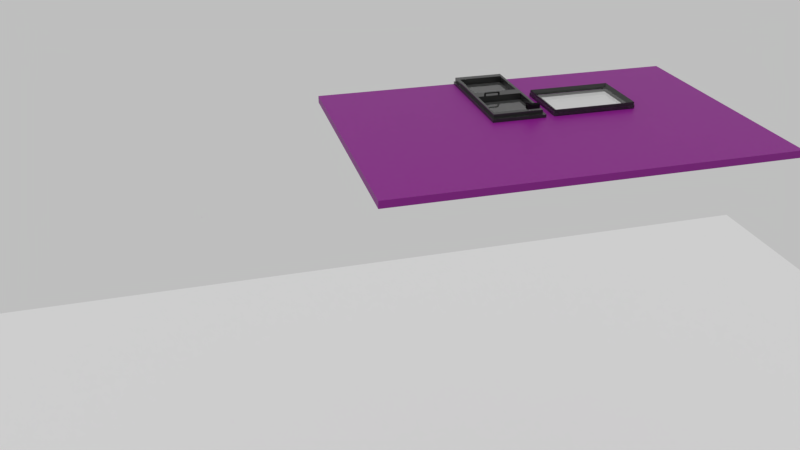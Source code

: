 # Source: vetrata_e_porta.blend  (saved by Blender 2.79.0; exported with 4.5.12 LTS)
import bpy
from mathutils import Matrix  # noqa: F401  (used for matrix-valued properties, if any)

bpy.ops.wm.read_factory_settings(use_empty=True)
scene = bpy.context.scene
scene.name = 'Scene'

# ---- collections
col_collection_1 = bpy.data.collections.new('Collection 1'); scene.collection.children.link(col_collection_1)
col_collection_2 = bpy.data.collections.new('Collection 2'); scene.collection.children.link(col_collection_2)
col_collection_2.hide_render = True
col_collection_2.hide_viewport = True
col_collection_3 = bpy.data.collections.new('Collection 3'); scene.collection.children.link(col_collection_3)
col_collection_3.hide_render = True
col_collection_3.hide_viewport = True

# ---- images (referenced by path relative to the original .blend; pixels are not part of the script)
import os
ASSET_DIR = os.environ.get("B2B_ASSET_DIR", "")  # directory of the original .blend (textures are referenced by path, not embedded)
HERE = os.path.dirname(os.path.abspath(__file__))  # packed textures are extracted next to this script under _unpacked/

def load_image(name, relpath, width, height, colorspace="sRGB"):
    """Load a texture the original file referenced (path relative to the .blend, or extracted next to this script)."""
    p = next((c for c in (os.path.join(HERE, relpath), os.path.join(ASSET_DIR, relpath)) if relpath and os.path.exists(c)), "")
    if p:
        img = bpy.data.images.load(p, check_existing=True)
        img.name = name
    else:  # same state as the original file: an image datablock whose file is absent (Cycles renders it pink)
        img = bpy.data.images.new(name, width, height)
        img.source = "FILE"
        img.filepath = "//" + (relpath or name)
    img.colorspace_settings.name = colorspace
    return img
img_bianco_marmorat_diffuce_jpg = load_image('bianco marmorat_diffuce.jpg', '', 1024, 1024, 'Non-Color')
img_muratura_e_pavimento = load_image('Muratura e pavimento', '', 1024, 1024, 'sRGB')

# ---- materials (node trees are filled in below, after node groups)
mat_material_006 = bpy.data.materials.new('Material.006')
mat_material_006.alpha_threshold = 0.0
mat_material_006.roughness = 0.5
mat_material_003 = bpy.data.materials.new('Material.003')
mat_material_003.alpha_threshold = 0.0
mat_material_003.roughness = 0.5
mat_muri = bpy.data.materials.new('Muri')
mat_muri.alpha_threshold = 0.0
mat_muri.roughness = 0.5
mat_material_001 = bpy.data.materials.new('Material.001')
mat_material_001.alpha_threshold = 0.0
mat_material_001.roughness = 0.5
mat_material = bpy.data.materials.new('Material')
mat_material.alpha_threshold = 0.0
mat_material.roughness = 0.5
mat_material.line_color = (0.0, 0.0, 0.0, 1.0)
mat_material_005 = bpy.data.materials.new('Material.005')
mat_material_005.alpha_threshold = 0.0
mat_material_005.roughness = 0.5
mat_material_002 = bpy.data.materials.new('Material.002')
mat_material_002.alpha_threshold = 0.0
mat_material_002.roughness = 0.5

# ---- node groups
ng_caustics = bpy.data.node_groups.new('Caustics', 'ShaderNodeTree')
_s = ng_caustics.interface.new_socket(name='Color', in_out='OUTPUT', socket_type='NodeSocketColor')
_s.default_value = (0.0, 0.0, 0.0, 0.0)
_s = ng_caustics.interface.new_socket(name='Color', in_out='INPUT', socket_type='NodeSocketColor')
_s.default_value = (0.5, 0.5, 0.5, 1.0)
_s = ng_caustics.interface.new_socket(name='Intensity', in_out='INPUT', socket_type='NodeSocketFloat')
_s.default_value = 3.0
_s.min_value = 0.0
_s.max_value = 1e+04
_N = ng_caustics.nodes; _L = ng_caustics.links
n0 = _N.new('NodeGroupInput'); n0.name = 'Group Input'; n0.location = (-663, 0)
n1 = _N.new('ShaderNodeNewGeometry'); n1.name = 'Geometry'; n1.location = (-477, -209)
n2 = _N.new('NodeGroupOutput'); n2.name = 'Group Output'; n2.location = (686, -120)
n3 = _N.new('ShaderNodeMix'); n3.name = 'Mix'; n3.location = (220, -176)
n3.data_type = 'RGBA'
n3.blend_type = 'MULTIPLY'
n3.inputs[0].default_value = 1.0
n4 = _N.new('ShaderNodeMix'); n4.name = 'Mix.003'; n4.location = (448, -123)
n4.data_type = 'RGBA'
n4.blend_type = 'MULTIPLY'
n5 = _N.new('ShaderNodeVectorMath'); n5.name = 'Vector Math'; n5.location = (-291, -298)
n5.hide = True
n5.operation = 'DOT_PRODUCT'
n6 = _N.new('ShaderNodeValToRGB'); n6.name = 'ColorRamp.001'; n6.location = (-114, -207)
while len(n6.color_ramp.elements) > 1: n6.color_ramp.elements.remove(n6.color_ramp.elements[-1])
n6.color_ramp.elements[0].position = 0.5; n6.color_ramp.elements[0].color = (0.0, 0.0, 0.0, 1.0)
_e = n6.color_ramp.elements.new(0.7); _e.color = (0.25, 0.25, 0.25, 1.0)
_e = n6.color_ramp.elements.new(0.88); _e.color = (0.0, 0.0, 0.0, 1.0)
_e = n6.color_ramp.elements.new(1.0); _e.color = (1.0, 1.0, 1.0, 1.0)
_L.new(n0.outputs[0], n4.inputs[7])
_L.new(n1.outputs[1], n5.inputs[0])
_L.new(n1.outputs[4], n5.inputs[1])
_L.new(n5.outputs[1], n6.inputs[0])
_L.new(n3.outputs[2], n4.inputs[6])
_L.new(n0.outputs[1], n3.inputs[7])
_L.new(n4.outputs[2], n2.inputs[0])
_L.new(n6.outputs[0], n3.inputs[6])
n2.is_active_output = True
ng_transparent = bpy.data.node_groups.new('Transparent', 'ShaderNodeTree')
_s = ng_transparent.interface.new_socket(name='Shader', in_out='OUTPUT', socket_type='NodeSocketShader')
_s = ng_transparent.interface.new_socket(name='Color', in_out='INPUT', socket_type='NodeSocketColor')
_s.default_value = (1.0, 1.0, 1.0, 1.0)
_s = ng_transparent.interface.new_socket(name='IOR', in_out='INPUT', socket_type='NodeSocketFloat')
_s.default_value = 1.517
_s.min_value = 0.0
_s.max_value = 1000.0
_s = ng_transparent.interface.new_socket(name='Rough', in_out='INPUT', socket_type='NodeSocketFloat')
_s.subtype = 'FACTOR'
_s.min_value = 0.0
_s.max_value = 1.0
_s = ng_transparent.interface.new_socket(name='Caustics', in_out='INPUT', socket_type='NodeSocketFloat')
_s.default_value = 4.0
_s.min_value = 0.0
_s.max_value = 1e+04
_s = ng_transparent.interface.new_socket(name='Normal', in_out='INPUT', socket_type='NodeSocketVector')
_s.min_value = -1.0
_s.max_value = 1.0
_s.hide_value = True
_N = ng_transparent.nodes; _L = ng_transparent.links
n0 = _N.new('ShaderNodeMixShader'); n0.name = 'Mix Shader.002'; n0.location = (1430, -838)
n0.hide = True
n1 = _N.new('ShaderNodeBsdfTransparent'); n1.name = 'Transparent BSDF.001'; n1.location = (1240, -894)
n2 = _N.new('NodeGroupOutput'); n2.name = 'Group Output'; n2.location = (1618, -843)
n2.width = 80
n3 = _N.new('NodeGroupInput'); n3.name = 'Group Input'; n3.location = (666, -799)
n4 = _N.new('ShaderNodeLightPath'); n4.name = 'Light Path'; n4.location = (1053, -365)
n5 = _N.new('ShaderNodeMath'); n5.name = 'Math'; n5.location = (883, -839)
n5.hide = True
n5.operation = 'POWER'
n5.inputs[1].default_value = 2.0
n6 = _N.new('ShaderNodeGroup'); n6.name = 'Group.001'; n6.location = (1050, -937)
n6.node_tree = ng_caustics
n7 = _N.new('ShaderNodeBsdfGlass'); n7.name = 'Glass BSDF'; n7.location = (1051, -701)
n8 = _N.new('ShaderNodeMath'); n8.name = 'Math.001'; n8.location = (967, -770)
n8.operation = 'POWER'
n9 = _N.new('ShaderNodeMath'); n9.name = 'Math.002'; n9.location = (0, 0)
n9.operation = 'POWER'
_L.new(n0.outputs[0], n2.inputs[0])
_L.new(n1.outputs[0], n0.inputs[2])
_L.new(n3.outputs[0], n6.inputs[0])
_L.new(n6.outputs[0], n1.inputs[0])
_L.new(n4.outputs[1], n0.inputs[0])
_L.new(n3.outputs[3], n6.inputs[1])
_L.new(n3.outputs[2], n5.inputs[0])
_L.new(n7.outputs[0], n0.inputs[1])
_L.new(n3.outputs[0], n7.inputs[0])
_L.new(n3.outputs[1], n7.inputs[2])
_L.new(n3.outputs[4], n7.inputs[3])
_L.new(n5.outputs[0], n8.inputs[0])
_L.new(n8.outputs[0], n9.inputs[0])
_L.new(n9.outputs[0], n7.inputs[1])
n2.is_active_output = True

# ---- material node trees
mat_material_006.use_nodes = True; mat_material_006.node_tree.nodes.clear()
_N = mat_material_006.node_tree.nodes; _L = mat_material_006.node_tree.links
n0 = _N.new('ShaderNodeOutputMaterial'); n0.name = 'Material Output'; n0.location = (300, 300)
n1 = _N.new('ShaderNodeBsdfDiffuse'); n1.name = 'Diffuse BSDF'; n1.location = (10, 300)
_L.new(n1.outputs[0], n0.inputs[0])
n0.is_active_output = True
mat_material_003.use_nodes = True; mat_material_003.node_tree.nodes.clear()
_N = mat_material_003.node_tree.nodes; _L = mat_material_003.node_tree.links
n0 = _N.new('ShaderNodeOutputMaterial'); n0.name = 'Material Output'; n0.location = (460, 300)
n1 = _N.new('ShaderNodeBsdfDiffuse'); n1.name = 'Diffuse BSDF'; n1.location = (10, 300)
n1.inputs[0].default_value = (0.0, 0.0, 0.0, 1.0)
n2 = _N.new('ShaderNodeMixShader'); n2.name = 'Mix Shader'; n2.location = (240, 293)
n2.inputs[0].default_value = 0.7364
n3 = _N.new('ShaderNodeBsdfAnisotropic'); n3.name = 'Glossy BSDF'; n3.location = (-13, 142)
n3.distribution = 'GGX'
n3.inputs[0].default_value = (0.0286, 0.0286, 0.0286, 1.0)
n3.inputs[1].default_value = 0.4472
_L.new(n1.outputs[0], n2.inputs[1])
_L.new(n2.outputs[0], n0.inputs[0])
_L.new(n3.outputs[0], n2.inputs[2])
n0.is_active_output = True
mat_muri.use_nodes = True; mat_muri.node_tree.nodes.clear()
_N = mat_muri.node_tree.nodes; _L = mat_muri.node_tree.links
n0 = _N.new('ShaderNodeOutputMaterial'); n0.name = 'Material Output'; n0.location = (835, 276)
n1 = _N.new('ShaderNodeUVMap'); n1.name = 'UV Map'; n1.location = (-659, 323)
n1.uv_map = 'UVMap'
n2 = _N.new('ShaderNodeMapping'); n2.name = 'Mapping'; n2.location = (-429, 67)
n2.inputs[3].default_value = (9.0, 9.0, 9.0)
n3 = _N.new('ShaderNodeTexImage'); n3.name = 'Image Texture.001'; n3.location = (-29, -78)
n3.width = 140
n3.image = img_bianco_marmorat_diffuce_jpg
n4 = _N.new('ShaderNodeTexImage'); n4.name = 'Image Texture.002'; n4.location = (-60, 221)
n4.width = 140
n4.image = img_bianco_marmorat_diffuce_jpg
n5 = _N.new('ShaderNodeBsdfPrincipled'); n5.name = 'Principled BSDF'; n5.location = (651, 466)
n5.distribution = 'GGX'
n5.subsurface_method = 'BURLEY'
n5.inputs[3].default_value = 1.45
n6 = _N.new('ShaderNodeTexImage'); n6.name = 'Image Texture'; n6.location = (-243, 511)
n6.width = 239
n6.image = img_muratura_e_pavimento
n7 = _N.new('ShaderNodeValToRGB'); n7.name = 'ColorRamp'; n7.location = (149, 312)
n7.width = 229
while len(n7.color_ramp.elements) > 1: n7.color_ramp.elements.remove(n7.color_ramp.elements[-1])
n7.color_ramp.elements[0].position = 0.6263; n7.color_ramp.elements[0].color = (0.0, 0.0, 0.0, 1.0)
_e = n7.color_ramp.elements.new(0.8702); _e.color = (1.0, 1.0, 1.0, 1.0)
n8 = _N.new('ShaderNodeMix'); n8.name = 'Mix'; n8.location = (411, 495)
n8.data_type = 'RGBA'
n8.blend_type = 'MULTIPLY'
n8.inputs[0].default_value = 0.7364
n9 = _N.new('ShaderNodeBump'); n9.name = 'Bump'; n9.location = (208, -120)
n9.inputs[0].default_value = 0.2545
n9.inputs[1].default_value = 0.03
n9.inputs[2].default_value = 1.0
_L.new(n1.outputs[0], n6.inputs[0])
_L.new(n5.outputs[0], n0.inputs[0])
_L.new(n3.outputs[0], n9.inputs[3])
_L.new(n1.outputs[0], n2.inputs[0])
_L.new(n2.outputs[0], n3.inputs[0])
_L.new(n2.outputs[0], n4.inputs[0])
_L.new(n4.outputs[0], n7.inputs[0])
_L.new(n7.outputs[0], n8.inputs[7])
_L.new(n6.outputs[0], n8.inputs[6])
_L.new(n8.outputs[2], n5.inputs[0])
_L.new(n9.outputs[0], n5.inputs[5])
n0.is_active_output = True
mat_material_001.use_nodes = True; mat_material_001.node_tree.nodes.clear()
_N = mat_material_001.node_tree.nodes; _L = mat_material_001.node_tree.links
n0 = _N.new('ShaderNodeBsdfGlass'); n0.name = 'Glass BSDF'; n0.location = (10, 300)
n0.distribution = 'BECKMANN'
n0.inputs[0].default_value = (0.8, 0.8, 0.8, 1.0)
n0.inputs[2].default_value = 1.45
n1 = _N.new('ShaderNodeOutputMaterial'); n1.name = 'Material Output'; n1.location = (457, 315)
n2 = _N.new('ShaderNodeGroup'); n2.name = 'Group'; n2.location = (256, 256)
n2.node_tree = ng_transparent
n2.inputs[0].default_value = (1.0, 1.0, 1.0, 1.0)
n2.inputs[1].default_value = 1.517
n2.inputs[2].default_value = 0.0
n2.inputs[3].default_value = 4.0
n2.inputs[4].default_value = (0.0, 0.0, 0.0)
_L.new(n2.outputs[0], n1.inputs[0])
n1.is_active_output = True
mat_material.use_nodes = True; mat_material.node_tree.nodes.clear()
_N = mat_material.node_tree.nodes; _L = mat_material.node_tree.links
n0 = _N.new('ShaderNodeOutputMaterial'); n0.name = 'Material Output'; n0.location = (460, 300)
n1 = _N.new('ShaderNodeBsdfAnisotropic'); n1.name = 'Glossy BSDF'; n1.location = (10, 300)
n1.distribution = 'GGX'
n1.inputs[0].default_value = (0.2341, 0.2065, 0.2377, 1.0)
n1.inputs[1].default_value = 0.0
n2 = _N.new('ShaderNodeBsdfDiffuse'); n2.name = 'Diffuse BSDF'; n2.location = (6, 132)
n2.inputs[0].default_value = (0.6037, 0.5062, 0.61, 1.0)
n3 = _N.new('ShaderNodeMixShader'); n3.name = 'Mix Shader'; n3.location = (241, 351)
n3.inputs[0].default_value = 0.2273
n4 = _N.new('ShaderNodeBsdfPrincipled'); n4.name = 'Acrylic Paint Black'; n4.location = (225, 183)
n4.width = 150
n4.subsurface_method = 'BURLEY'
n4.inputs[0].default_value = (0.05, 0.05, 0.05, 1.0)
n4.inputs[1].default_value = 0.4333
n4.inputs[2].default_value = 0.2333
n4.inputs[3].default_value = 1.45
n4.inputs[9].default_value = (1.0, 1.0, 1.0)
n4.inputs[13].default_value = 0.488
n4.inputs[14].default_value = (0.9507, 0.9507, 0.9507, 1.0)
_L.new(n1.outputs[0], n3.inputs[1])
_L.new(n2.outputs[0], n3.inputs[2])
_L.new(n4.outputs[0], n0.inputs[0])
n0.is_active_output = True
mat_material_005.use_nodes = True; mat_material_005.node_tree.nodes.clear()
_N = mat_material_005.node_tree.nodes; _L = mat_material_005.node_tree.links
n0 = _N.new('ShaderNodeBsdfAnisotropic'); n0.name = 'Glossy BSDF'; n0.location = (-177, -32)
n0.distribution = 'GGX'
n0.inputs[0].default_value = (0.4685, 0.4685, 0.4685, 1.0)
n0.inputs[1].default_value = 0.4472
n1 = _N.new('ShaderNodeOutputMaterial'); n1.name = 'Material Output'; n1.location = (200, 0)
n2 = _N.new('ShaderNodeBsdfDiffuse'); n2.name = 'Diffuse BSDF'; n2.location = (-196, 169)
n2.inputs[0].default_value = (0.2709, 0.2709, 0.2709, 1.0)
n3 = _N.new('ShaderNodeMixShader'); n3.name = 'Mix Shader'; n3.location = (31, 43)
n3.inputs[0].default_value = 0.7
_L.new(n3.outputs[0], n1.inputs[0])
_L.new(n2.outputs[0], n3.inputs[1])
_L.new(n0.outputs[0], n3.inputs[2])
n1.is_active_output = True
mat_material_002.use_nodes = True; mat_material_002.node_tree.nodes.clear()
_N = mat_material_002.node_tree.nodes; _L = mat_material_002.node_tree.links
n0 = _N.new('ShaderNodeOutputMaterial'); n0.name = 'Material Output'; n0.location = (460, 300)
n1 = _N.new('ShaderNodeBsdfDiffuse'); n1.name = 'Diffuse BSDF'; n1.location = (10, 300)
n1.inputs[0].default_value = (0.0286, 0.0286, 0.0286, 1.0)
n2 = _N.new('ShaderNodeMixShader'); n2.name = 'Mix Shader'; n2.location = (240, 329)
n2.inputs[0].default_value = 0.9545
n3 = _N.new('ShaderNodeBsdfAnisotropic'); n3.name = 'Glossy BSDF'; n3.location = (50, 180)
n3.distribution = 'GGX'
n3.inputs[0].default_value = (0.02409, 0.02409, 0.02409, 1.0)
n3.inputs[1].default_value = 0.3291
_L.new(n1.outputs[0], n2.inputs[1])
_L.new(n2.outputs[0], n0.inputs[0])
_L.new(n3.outputs[0], n2.inputs[2])
n0.is_active_output = True

# ---- world
world_world = bpy.data.worlds.new('World'); scene.world = world_world
world_world.use_nodes = True; world_world.node_tree.nodes.clear()
_N = world_world.node_tree.nodes; _L = world_world.node_tree.links
n0 = _N.new('ShaderNodeOutputWorld'); n0.name = 'World Output'; n0.location = (300, 300)
n1 = _N.new('ShaderNodeBackground'); n1.name = 'Background'; n1.location = (10, 300)
n1.inputs[0].default_value = (0.5173, 0.5173, 0.5173, 1.0)
_L.new(n1.outputs[0], n0.inputs[0])
n0.is_active_output = True
world_world.color = (0.05088, 0.05088, 0.05088)
world_world.use_sun_shadow = False
world_world.sun_shadow_jitter_overblur = 0.0
world_world.cycles.sampling_method = 'MANUAL'

# ---- cameras
cam_camera = bpy.data.cameras.new('Camera')
cam_camera.clip_end = 100.0
cam_camera.lens = 35.0
cam_camera.sensor_width = 32.0
cam_camera.sensor_height = 18.0
cam_camera.ortho_scale = 7.314
cam_camera.dof.focus_distance = 0.0

# ---- lights
light_sun = bpy.data.lights.new('Sun', 'SUN')
light_sun.transmission_factor = 0.0
light_sun.angle = 0.1993
light_sun.energy = 0.8
light_sun.shadow_buffer_clip_start = 0.5
light_sun.shadow_soft_size = 0.1
light_sun.shadow_cascade_max_distance = 1000.0

# ---- meshes
me_plane_001 = bpy.data.meshes.new('Plane.001')
me_plane_001.from_pydata([(-1.0, -1.0, 0.0), (1.0, -1.0, 0.0), (-1.0, 1.0, 0.0), (1.0, 1.0, 0.0)], [], [(0, 1, 3, 2)])
me_plane_001.materials.append(mat_material_006)
me_plane_001.use_remesh_preserve_volume = False
me_plane_001.use_remesh_preserve_attributes = False
me_plane_001.use_mirror_vertex_groups = False
me_plane_001.update()
me_cube_006 = bpy.data.meshes.new('Cube.006')
me_cube_006.from_pydata([(-0.4456, -0.4456, -0.2241), (-0.4456, -0.4456, 0.667), (-0.4456, 0.4456, -0.2241), (-0.4456, 0.4456, 0.667), (0.4456, -0.4456, -0.2241), (0.4456, -0.4456, 0.667), (0.4456, 0.4456, -0.2241), (0.4456, 0.4456, 0.667), (-0.4456, -0.4456, -0.2241), (-0.4456, 0.4456, -0.2241), (0.4456, 0.4456, -0.2241), (0.4456, -0.4456, -0.2241), (-0.4456, -0.4456, 1.479), (-0.4456, 0.4456, 1.479), (0.4456, 0.4456, 1.479), (0.4456, -0.4456, 1.479), (-0.4456, -0.4456, 2.256), (-0.4456, 0.1305, 2.256), (0.4456, 0.1305, 2.256), (0.4456, -0.4456, 2.256), (0.4456, -8.119, 1.479), (-0.4456, -8.119, 1.479), (0.4456, -8.119, 2.256), (-0.4456, -8.119, 2.256), (0.4456, -8.983, 1.479), (-0.4456, -8.983, 1.479), (0.4456, -8.668, 2.256), (-0.4456, -8.668, 2.256), (0.4456, -8.119, -0.3522), (-0.4456, -8.119, -0.3522), (0.4456, -8.983, -0.3522), (-0.4456, -8.983, -0.3522), (0.4456, -8.119, 1.479), (-0.4456, -8.119, 1.479), (0.4456, -8.119, 2.256), (-0.4456, -8.119, 2.256), (-0.4456, -0.4456, 1.479), (-0.4456, -0.4456, 2.256), (0.4456, -0.4456, 1.479), (0.4456, -0.4456, 2.256), (-0.4456, -8.983, -0.3522), (0.4456, -8.983, -0.3522), (0.4456, -8.119, -0.3522), (-0.4456, -8.119, -0.3522), (0.4456, -0.4456, 1.479), (-0.4456, -0.4456, 1.479), (-0.4456, 0.4456, 1.479), (0.4456, 0.4456, 1.479), (0.4456, -8.119, 1.479), (-0.4456, -8.119, 1.479), (0.4456, -8.983, 1.479), (-0.4456, -8.983, 1.479), (-0.4456, -8.119, 1.479), (0.4456, -8.119, 1.479), (0.4456, -0.4456, 1.479), (-0.4456, -0.4456, 1.479), (-0.4456, -8.119, 1.479), (-0.4456, -7.863, 2.256), (0.4456, -7.863, 2.256), (0.4456, -8.119, 1.479), (-0.4456, -8.119, -0.3522), (0.4456, -8.119, -0.3522), (-0.4456, -8.119, -0.3522), (0.4456, -8.119, -0.3522), (0.4456, -8.119, 1.479), (-0.4456, -8.119, 1.479), (-0.4456, -0.4456, -0.2241), (-0.4456, -0.4456, 0.667), (0.4456, -0.4456, -0.2241), (0.4456, -0.4456, 0.667), (0.4456, -0.4456, -0.2241), (-0.4456, -0.4456, -0.2241), (-0.4456, -0.4456, 1.479), (0.4456, -0.4456, 1.479), (-0.4456, -0.7011, 2.256), (0.4456, -0.7011, 2.256), (-0.4456, -0.4456, 1.479), (0.4456, -0.4456, 1.479), (0.0, 0.4456, -0.2241), (0.0, 0.4456, 0.667), (0.0, -0.4456, -0.2241), (0.0, -0.4456, 0.667), (0.0, -0.4456, -0.2241), (0.0, 0.4456, -0.2241), (0.0, 0.4456, 1.479), (0.0, -0.4456, 1.479), (0.0, 0.1305, 2.256), (0.0, -0.4456, 2.256), (0.0, -8.119, 1.479), (0.0, -8.119, 2.256), (0.0, -8.983, 1.479), (0.0, -8.668, 2.256), (0.0, -8.119, -0.3522), (0.0, -8.983, -0.3522), (0.0, -8.119, 2.256), (0.0, -8.119, 1.479), (0.0, -0.4456, 1.479), (0.0, -0.4456, 2.256), (0.0, -8.119, -0.3522), (0.0, -8.983, -0.3522), (0.0, -8.983, 1.479), (0.0, 0.4456, 1.479), (0.0, -8.119, -0.3522), (0.0, -7.863, 2.256), (0.0, -0.7011, 2.256), (0.0, -0.4456, -0.2241)], [], [(71, 67, 3, 9), (83, 79, 7, 10), (70, 69, 5, 11), (82, 81, 1, 8), (105, 68, 4, 80), (69, 7, 14, 73), (80, 82, 8, 0), (68, 70, 11, 4), (78, 83, 10, 6), (66, 71, 9, 2), (95, 32, 20, 88), (67, 1, 12, 72), (81, 5, 15, 85), (79, 3, 13, 84), (104, 74, 16, 87), (101, 46, 17, 86), (77, 47, 18, 75), (76, 45, 16, 74), (65, 56, 25, 51), (53, 34, 22, 48), (52, 33, 21, 49), (94, 35, 23, 89), (100, 50, 26, 91), (103, 57, 27, 91), (64, 58, 26, 50), (99, 40, 31, 93), (102, 61, 30, 93), (63, 41, 30, 61), (98, 42, 28, 92), (62, 43, 29, 60), (97, 37, 35, 94), (55, 36, 33, 52), (54, 39, 34, 53), (96, 38, 32, 95), (85, 15, 38, 96), (44, 19, 39, 54), (45, 12, 36, 55), (87, 16, 37, 97), (56, 21, 43, 62), (88, 20, 42, 98), (59, 24, 41, 63), (90, 25, 40, 99), (16, 45, 55, 37), (15, 44, 54, 38), (38, 54, 53, 32), (37, 55, 52, 35), (59, 64, 50, 24), (90, 24, 50, 100), (35, 52, 49, 23), (32, 53, 48, 20), (57, 65, 51, 27), (72, 12, 45, 76), (73, 14, 47, 77), (84, 13, 46, 101), (23, 49, 65, 57), (20, 48, 64, 59), (20, 59, 63, 42), (25, 56, 62, 40), (40, 62, 60, 31), (42, 63, 61, 28), (92, 28, 61, 102), (48, 22, 58, 64), (89, 23, 57, 103), (49, 21, 56, 65), (15, 73, 77, 44), (13, 72, 76, 46), (46, 76, 74, 17), (44, 77, 75, 19), (86, 17, 74, 104), (3, 67, 72, 13), (0, 8, 71, 66), (6, 10, 70, 68), (5, 69, 73, 15), (78, 6, 68, 105), (10, 7, 69, 70), (8, 1, 67, 71), (2, 78, 105, 66), (18, 86, 104, 75), (22, 89, 103, 58), (29, 92, 102, 60), (14, 84, 101, 47), (25, 90, 100, 51), (24, 90, 99, 41), (21, 88, 98, 43), (19, 87, 97, 39), (12, 85, 96, 36), (36, 96, 95, 33), (39, 97, 94, 34), (43, 98, 92, 29), (60, 102, 93, 31), (41, 99, 93, 30), (58, 103, 91, 26), (51, 100, 91, 27), (34, 94, 89, 22), (47, 101, 86, 18), (75, 104, 87, 19), (7, 79, 84, 14), (1, 81, 85, 12), (33, 95, 88, 21), (2, 9, 83, 78), (4, 11, 82, 80), (66, 105, 80, 0), (11, 5, 81, 82), (9, 3, 79, 83)])
me_cube_006.materials.append(mat_material_003)
me_cube_006.use_remesh_preserve_volume = False
me_cube_006.use_remesh_preserve_attributes = False
me_cube_006.use_mirror_vertex_groups = False
me_cube_006.update()
me_cube_004 = bpy.data.meshes.new('Cube.004')
me_cube_004.from_pydata([(-1.0, -1.0, -1.0), (-1.0, -1.0, 1.0), (-1.0, 1.0, -1.0), (-1.0, 1.0, 1.0), (1.0, -1.0, -1.0), (1.0, -1.0, 1.0), (1.0, 1.0, -1.0), (1.0, 1.0, 1.0), (-1.0, 0.5223, -1.0), (-1.0, 0.09132, -1.0), (-1.0, 0.09132, 1.0), (-1.0, 0.5223, 1.0), (1.0, 0.09132, -1.0), (1.0, 0.5223, -1.0), (1.0, 0.5223, 1.0), (1.0, 0.09132, 1.0), (-0.06643, 1.0, -1.0), (-0.06643, 1.0, 1.0), (-0.06643, -1.0, -1.0), (-0.06643, -1.0, 1.0), (-0.06643, 0.5223, 1.0), (-0.06643, 0.09132, 1.0), (-0.06643, 0.5223, -1.0), (-0.06643, 0.09132, -1.0), (-1.0, -0.2427, -1.0), (1.0, -0.2427, 1.0), (-1.0, -0.2427, 1.0), (1.0, -0.2427, -1.0), (-0.06643, -0.2427, 1.0), (-0.06643, -0.2427, -1.0), (-1.0, 0.02844, 1.0), (1.0, 0.02844, -1.0), (-1.0, 0.02844, -1.0), (1.0, 0.02844, 1.0), (-0.06643, 0.02844, 1.0), (-0.06643, 0.02844, -1.0), (-0.5332, 1.0, -1.0), (-0.5332, -1.0, 1.0), (-0.5332, 0.5223, -1.0), (-0.5332, 0.09132, -1.0), (-0.5332, 1.0, 1.0), (-0.5332, -1.0, -1.0), (-0.5332, 0.5223, 1.0), (-0.5332, 0.09132, 1.0), (-0.5332, -0.2427, -1.0), (-0.5332, -0.2427, 1.0), (-0.5332, 0.02844, 1.0), (-0.5332, 0.02844, -1.0)], [], [(8, 11, 3, 2), (16, 17, 7, 6), (27, 25, 5, 4), (41, 37, 1, 0), (29, 27, 4, 18), (45, 26, 1, 37), (40, 3, 11, 42), (42, 11, 10, 43), (16, 6, 13, 22), (22, 13, 12, 23), (6, 7, 14, 13), (13, 14, 15, 12), (32, 30, 10, 9), (9, 10, 11, 8), (36, 16, 22, 38), (14, 20, 21, 15), (7, 17, 20, 14), (25, 28, 19, 5), (44, 29, 18, 41), (4, 5, 19, 18), (36, 40, 17, 16), (33, 34, 28, 25), (0, 1, 26, 24), (35, 31, 27, 29), (31, 33, 25, 27), (12, 15, 33, 31), (23, 12, 31, 35), (43, 10, 30, 46), (15, 21, 34, 33), (39, 23, 35, 47), (24, 26, 30, 32), (9, 39, 47, 32), (21, 43, 46, 34), (2, 3, 40, 36), (24, 44, 41, 0), (2, 36, 38, 8), (8, 38, 39, 9), (17, 40, 42, 20), (28, 45, 37, 19), (18, 19, 37, 41)])
_uv = me_cube_004.uv_layers.new(name='UVMap')
_uv.uv.foreach_set('vector', [0.9379, 0.7974, 0.8977, 0.7974, 0.8977, 0.7878, 0.9379, 0.7878, 0.8977, 0.8494, 0.8575, 0.8494, 0.8575, 0.8279, 0.8977, 0.8279, 0.8977, 0.803, 0.8575, 0.803, 0.8575, 0.7878, 0.8977, 0.7878, 0.9285, 0.8681, 0.9285, 0.8279, 0.9379, 0.8279, 0.9379, 0.8681, 0.9628, 0.8092, 0.9628, 0.7878, 0.978, 0.7878, 0.978, 0.8092, 0.8727, 0.8989, 0.8727, 0.9083, 0.8575, 0.9083, 0.8575, 0.8989, 0.8977, 0.8989, 0.8977, 0.9083, 0.8881, 0.9083, 0.8881, 0.8989, 0.8881, 0.8989, 0.8881, 0.9083, 0.8795, 0.9083, 0.8795, 0.8989, 0.9379, 0.8092, 0.9379, 0.7878, 0.9474, 0.7878, 0.9474, 0.8092, 0.9474, 0.8092, 0.9474, 0.7878, 0.9561, 0.7878, 0.9561, 0.8092, 0.8977, 0.8279, 0.8575, 0.8279, 0.8575, 0.8183, 0.8977, 0.8183, 0.8977, 0.8183, 0.8575, 0.8183, 0.8575, 0.8097, 0.8977, 0.8097, 0.9379, 0.8073, 0.8977, 0.8073, 0.8977, 0.806, 0.9379, 0.806, 0.9379, 0.806, 0.8977, 0.806, 0.8977, 0.7974, 0.9379, 0.7974, 0.9379, 0.8186, 0.9379, 0.8092, 0.9474, 0.8092, 0.9474, 0.8186, 0.8881, 0.8681, 0.8881, 0.8895, 0.8795, 0.8895, 0.8795, 0.8681, 0.8977, 0.8681, 0.8977, 0.8895, 0.8881, 0.8895, 0.8881, 0.8681, 0.8727, 0.8681, 0.8727, 0.8895, 0.8575, 0.8895, 0.8575, 0.8681, 0.9628, 0.8186, 0.9628, 0.8092, 0.978, 0.8092, 0.978, 0.8186, 0.8977, 0.8681, 0.8977, 0.8279, 0.9191, 0.8279, 0.9191, 0.8681, 0.8977, 0.8587, 0.8575, 0.8587, 0.8575, 0.8494, 0.8977, 0.8494, 0.8782, 0.8681, 0.8782, 0.8895, 0.8727, 0.8895, 0.8727, 0.8681, 0.9379, 0.8279, 0.8977, 0.8279, 0.8977, 0.8127, 0.9379, 0.8127, 0.9574, 0.8092, 0.9574, 0.7878, 0.9628, 0.7878, 0.9628, 0.8092, 0.8977, 0.8084, 0.8575, 0.8084, 0.8575, 0.803, 0.8977, 0.803, 0.8977, 0.8097, 0.8575, 0.8097, 0.8575, 0.8084, 0.8977, 0.8084, 0.9561, 0.8092, 0.9561, 0.7878, 0.9574, 0.7878, 0.9574, 0.8092, 0.8795, 0.8989, 0.8795, 0.9083, 0.8782, 0.9083, 0.8782, 0.8989, 0.8795, 0.8681, 0.8795, 0.8895, 0.8782, 0.8895, 0.8782, 0.8681, 0.9561, 0.8186, 0.9561, 0.8092, 0.9574, 0.8092, 0.9574, 0.8186, 0.9379, 0.8127, 0.8977, 0.8127, 0.8977, 0.8073, 0.9379, 0.8073, 0.9561, 0.8279, 0.9561, 0.8186, 0.9574, 0.8186, 0.9574, 0.8279, 0.8795, 0.8895, 0.8795, 0.8989, 0.8782, 0.8989, 0.8782, 0.8895, 0.8977, 0.8681, 0.8575, 0.8681, 0.8575, 0.8587, 0.8977, 0.8587, 0.9628, 0.8279, 0.9628, 0.8186, 0.978, 0.8186, 0.978, 0.8279, 0.9379, 0.8279, 0.9379, 0.8186, 0.9474, 0.8186, 0.9474, 0.8279, 0.9474, 0.8279, 0.9474, 0.8186, 0.9561, 0.8186, 0.9561, 0.8279, 0.8977, 0.8895, 0.8977, 0.8989, 0.8881, 0.8989, 0.8881, 0.8895, 0.8727, 0.8895, 0.8727, 0.8989, 0.8575, 0.8989, 0.8575, 0.8895, 0.9191, 0.8681, 0.9191, 0.8279, 0.9285, 0.8279, 0.9285, 0.8681])
me_cube_004.materials.append(mat_muri)
me_cube_004.use_remesh_preserve_volume = False
me_cube_004.use_remesh_preserve_attributes = False
me_cube_004.use_mirror_vertex_groups = False
me_cube_004.update()
me_cube_012 = bpy.data.meshes.new('Cube.012')
me_cube_012.from_pydata([(-1.0, -1.0, -1.0), (-1.0, -1.0, 1.0), (-1.0, 1.0, -1.0), (-1.0, 1.0, 1.0), (1.0, -1.0, -1.0), (1.0, -1.0, 1.0), (1.0, 1.0, -1.0), (1.0, 1.0, 1.0)], [], [(0, 1, 3, 2), (2, 3, 7, 6), (6, 7, 5, 4), (4, 5, 1, 0), (2, 6, 4, 0), (7, 3, 1, 5)])
me_cube_012.materials.append(mat_material_001)
me_cube_012.use_remesh_preserve_volume = False
me_cube_012.use_remesh_preserve_attributes = False
me_cube_012.use_mirror_vertex_groups = False
me_cube_012.update()
me_cube_003 = bpy.data.meshes.new('Cube.003')
me_cube_003.from_pydata([(-1.0, -1.0, -1.0), (-1.0, -1.0, 1.0), (-1.0, 1.0, -1.0), (-1.0, 1.0, 1.0), (1.0, -1.0, -1.0), (1.0, -1.0, 1.0), (1.0, 1.0, -1.0), (1.0, 1.0, 1.0)], [], [(0, 1, 3, 2), (2, 3, 7, 6), (6, 7, 5, 4), (4, 5, 1, 0), (2, 6, 4, 0), (7, 3, 1, 5)])
me_cube_003.materials.append(mat_material_001)
me_cube_003.use_remesh_preserve_volume = False
me_cube_003.use_remesh_preserve_attributes = False
me_cube_003.use_mirror_vertex_groups = False
me_cube_003.update()
me_cube_002 = bpy.data.meshes.new('Cube.002')
me_cube_002.from_pydata([(-0.8913, -0.8913, -1.0), (-0.8913, -0.8913, 1.0), (-0.8913, 0.8913, -1.0), (-0.8913, 0.8913, 1.0), (0.899, -0.899, -1.0), (0.899, -0.899, 1.0), (0.899, 0.899, -1.0), (0.899, 0.899, 1.0), (0.101, 0.899, -1.0), (0.101, 0.899, 1.0), (0.101, -0.899, -1.0), (0.101, -0.899, 1.0), (-0.1087, 0.8913, 1.0), (1.0, 1.0, 1.0), (1.0, -1.0, -1.0), (1.0, 1.0, -1.0), (1.0, -1.0, 1.0), (-0.1087, -0.8913, -1.0), (-0.1087, 0.8913, -1.0), (-0.1087, -0.8913, 1.0), (-1.0, 1.0, -1.0), (-1.0, -1.0, -1.0), (-1.0, -1.0, 1.0), (-1.0, 1.0, 1.0), (0.0, 1.0, -1.0), (0.0, -1.0, 1.0), (0.0, 1.0, 1.0), (0.0, -1.0, -1.0), (0.07785, -0.8994, -0.6759), (0.07785, -0.8994, -0.2915), (0.07785, 0.9194, -0.6759), (0.07785, 0.9194, -0.2915), (0.9099, -0.8994, -0.6759), (0.9099, -0.8994, -0.2915), (0.9099, 0.9194, -0.6759), (0.9099, 0.9194, -0.2915), (-0.9359, -0.8994, -0.6759), (-0.9139, -0.8994, -0.2915), (-0.9359, 0.9194, -0.6759), (-0.9139, 0.9194, -0.2915), (-0.08183, -0.8994, -0.6759), (-0.08183, -0.8994, -0.2915), (-0.08183, 0.9194, -0.6759), (-0.08183, 0.9194, -0.2915), (-1.022, 1.0, -1.0), (-1.022, -1.0, -1.0), (-1.022, -1.0, 1.0), (-1.022, 1.0, 1.0), (0.0, 1.0, -1.0), (0.0, 1.0, 1.0), (1.0, 1.0, 1.0), (1.0, 1.0, -1.0), (1.0, -1.0, -1.0), (1.0, -1.0, 1.0), (0.0, -1.0, -1.0), (0.0, -1.0, 1.0), (-1.0, 1.078, -0.8641), (-1.0, -1.078, -0.8641), (-1.0, -1.078, 0.6267), (-1.0, 1.078, 0.6267), (0.0, 1.078, -0.8641), (0.0, 1.078, 0.6267), (1.078, 1.078, 0.6267), (1.078, 1.078, -0.8641), (1.078, -1.078, -0.8641), (1.078, -1.078, 0.6267), (0.0, -1.078, -0.8641), (0.0, -1.078, 0.6267), (-1.004, 0.9633, -0.7851), (-1.004, -0.9633, -0.7851), (-1.004, -0.9633, 0.5476), (-1.004, 0.9633, 0.5476), (0.0, 0.9633, -0.7851), (0.0, 0.9633, 0.5476), (0.9633, 0.9633, 0.5476), (0.9633, 0.9633, -0.7851), (0.9633, -0.9633, -0.7851), (0.9633, -0.9633, 0.5476), (0.0, -0.9633, -0.7851), (0.0, -0.9633, 0.5476)], [], [(15, 24, 48, 51), (26, 13, 50, 49), (16, 25, 55, 53), (13, 16, 53, 50), (19, 17, 0, 1), (11, 10, 8, 9), (4, 5, 7, 6), (10, 11, 5, 4), (25, 22, 46, 55), (24, 20, 44, 48), (9, 7, 13, 26), (4, 6, 15, 14), (7, 5, 16, 13), (10, 4, 14, 27), (6, 8, 24, 15), (5, 11, 25, 16), (11, 9, 26, 25), (8, 10, 27, 24), (2, 0, 21, 20), (1, 3, 23, 22), (18, 2, 20, 24), (19, 1, 22, 25), (3, 12, 26, 23), (0, 17, 27, 21), (12, 19, 25, 26), (17, 18, 24, 27), (2, 3, 1, 0), (18, 12, 3, 2), (9, 8, 6, 7), (19, 12, 18, 17), (28, 29, 31, 30), (30, 31, 35, 34), (34, 35, 33, 32), (32, 33, 29, 28), (30, 34, 32, 28), (35, 31, 29, 33), (36, 37, 39, 38), (38, 39, 43, 42), (42, 43, 41, 40), (40, 41, 37, 36), (38, 42, 40, 36), (43, 39, 37, 41), (48, 49, 50, 51), (51, 50, 53, 52), (54, 55, 46, 45), (52, 53, 55, 54), (44, 47, 49, 48), (22, 23, 47, 46), (23, 26, 49, 47), (27, 14, 52, 54), (20, 21, 45, 44), (14, 15, 51, 52), (21, 27, 54, 45), (60, 61, 62, 63), (63, 62, 65, 64), (66, 67, 58, 57), (64, 65, 67, 66), (56, 59, 61, 60), (72, 75, 74, 73), (75, 76, 77, 74), (78, 69, 70, 79), (76, 78, 79, 77), (68, 72, 73, 71), (59, 71, 73, 61), (66, 78, 76, 64), (64, 76, 75, 63), (57, 69, 78, 66), (60, 72, 68, 56), (67, 79, 70, 58), (62, 74, 77, 65), (65, 77, 79, 67), (61, 73, 74, 62), (63, 75, 72, 60)])
me_cube_002.materials.append(mat_material)
me_cube_002.use_remesh_preserve_volume = False
me_cube_002.use_remesh_preserve_attributes = False
me_cube_002.use_mirror_vertex_groups = False
me_cube_002.update()
me_cube_001 = bpy.data.meshes.new('Cube.001')
me_cube_001.from_pydata([(-1.0, -1.0, -1.0), (-1.0, -1.0, 1.0), (-1.0, 1.0, -1.0), (-1.0, 1.0, 1.0), (1.0, -1.0, -1.0), (1.0, -1.0, 1.0), (1.0, 1.0, -1.0), (1.0, 1.0, 1.0)], [], [(0, 1, 3, 2), (2, 3, 7, 6), (6, 7, 5, 4), (4, 5, 1, 0), (2, 6, 4, 0), (7, 3, 1, 5)])
me_cube_001.materials.append(mat_material_001)
me_cube_001.use_remesh_preserve_volume = False
me_cube_001.use_remesh_preserve_attributes = False
me_cube_001.use_mirror_vertex_groups = False
me_cube_001.update()
me_cube = bpy.data.meshes.new('Cube')
me_cube.from_pydata([(0.8656, 0.8656, -0.3758), (0.8656, -0.8656, -0.3758), (-0.8656, -0.8656, -0.3758), (-0.8656, 0.8656, -0.3758), (0.8656, 0.8656, 0.3758), (0.8656, -0.8656, 0.3758), (-0.8656, -0.8656, 0.3758), (-0.8656, 0.8656, 0.3758), (1.0, 1.0, -1.0), (1.0, -1.0, -1.0), (-1.0, 1.0, -1.0), (-1.0, -1.0, -1.0), (1.0, 1.0, 1.0), (1.0, -1.0, 1.0), (-1.0, 1.0, 1.0), (-1.0, -1.0, 1.0)], [], [(8, 12, 13, 9), (9, 13, 15, 11), (11, 15, 14, 10), (12, 8, 10, 14), (1, 0, 8, 9), (0, 3, 10, 8), (2, 1, 9, 11), (3, 2, 11, 10), (4, 5, 13, 12), (7, 4, 12, 14), (5, 6, 15, 13), (6, 7, 14, 15)])
me_cube.materials.append(mat_material)
me_cube.use_remesh_preserve_volume = False
me_cube.use_remesh_preserve_attributes = False
me_cube.use_mirror_vertex_groups = False
me_cube.update()
me_cube_011 = bpy.data.meshes.new('Cube.011')
me_cube_011.from_pydata([(1.0, 1.0, -1.0), (1.0, -1.0, -1.0), (-1.0, -1.0, -1.0), (-1.0, 1.0, -1.0), (1.0, 1.0, 1.0), (1.0, -1.0, 1.0), (-1.0, -1.0, 1.0), (-1.0, 1.0, 1.0)], [], [(0, 1, 2, 3), (4, 7, 6, 5), (0, 4, 5, 1), (1, 5, 6, 2), (2, 6, 7, 3), (4, 0, 3, 7)])
me_cube_011.materials.append(mat_material_003)
me_cube_011.use_remesh_preserve_volume = False
me_cube_011.use_remesh_preserve_attributes = False
me_cube_011.use_mirror_vertex_groups = False
me_cube_011.update()
me_cube_010 = bpy.data.meshes.new('Cube.010')
me_cube_010.from_pydata([(-1.559, -8.036, 1.929), (-1.559, -8.036, 3.003), (-1.428, -9.755, 1.929), (-1.428, -9.755, 3.003), (0.4147, 3.719, 4.836), (0.4147, 3.719, 5.91), (0.5453, 2.0, 4.836), (0.5453, 2.0, 5.91), (-1.265, -8.783, 4.836), (-1.265, -8.783, 5.91), (-1.396, -7.064, 4.836), (-1.396, -7.064, 5.91), (-1.64, -11.02, 1.929), (-1.771, -9.3, 1.929), (-1.771, -9.3, 3.003), (-1.64, -11.02, 3.003), (-1.348, -9.275, 3.709), (-1.478, -7.556, 4.784), (-1.348, -9.275, 4.784), (-1.478, -7.556, 3.709)], [], [(1, 14, 15, 3), (8, 6, 7, 9), (6, 4, 5, 7), (19, 0, 1, 17), (8, 10, 4, 6), (18, 17, 1, 3), (7, 5, 11, 9), (16, 19, 10, 8), (4, 10, 11, 5), (16, 8, 9, 18), (13, 12, 15, 14), (2, 12, 13, 0), (3, 15, 12, 2), (0, 13, 14, 1), (2, 16, 18, 3), (2, 0, 19, 16), (9, 11, 17, 18), (10, 19, 17, 11)])
_k = {(6, 7): 0.83922, (4, 6): 0.83922, (5, 7): 0.83922, (4, 5): 0.83922}
me_cube_010.attributes.new('crease_edge', 'FLOAT', 'EDGE').data.foreach_set('value', [_k.get((min(e.vertices), max(e.vertices)), 0.0) for e in me_cube_010.edges])
me_cube_010.materials.append(mat_material_003)
me_cube_010.use_remesh_preserve_volume = False
me_cube_010.use_remesh_preserve_attributes = False
me_cube_010.use_mirror_vertex_groups = False
me_cube_010.update()
me_cube_009 = bpy.data.meshes.new('Cube.009')
me_cube_009.from_pydata([(-2.155, -2.155, -0.5853), (-1.062, -1.062, 1.0), (-2.155, 2.155, -0.5853), (-1.062, 1.062, 1.0), (2.155, -2.155, -0.5853), (1.062, -1.062, 1.0), (2.155, 2.155, -0.5853), (1.062, 1.062, 1.0), (-2.155, -2.155, 1.054), (-2.155, 2.155, 1.054), (2.155, 2.155, 1.054), (2.155, -2.155, 1.054), (-1.062, -1.062, 4.9), (-1.062, 1.062, 4.9), (1.062, 1.062, 4.9), (1.062, -1.062, 4.9), (-2.155, -2.155, 0.07373), (-2.155, 2.155, 0.07373), (2.155, 2.155, 0.07373), (2.155, -2.155, 0.07373), (-2.155, -2.155, 0.8288), (-2.155, 2.155, 0.8288), (2.155, 2.155, 0.8288), (2.155, -2.155, 0.8288), (1.062, 1.062, 1.0), (1.062, -1.062, 1.0), (-1.062, -1.062, 1.0), (-1.062, 1.062, 1.0), (-2.155, 2.155, -0.5853), (2.155, 2.155, -0.5853), (2.155, -2.155, -0.5853), (-2.155, -2.155, -0.5853)], [], [(20, 8, 9, 21), (21, 9, 10, 22), (22, 10, 11, 23), (23, 11, 8, 20), (2, 6, 4, 0), (25, 24, 14, 15), (1, 3, 9, 8), (3, 7, 10, 9), (7, 5, 11, 10), (5, 1, 8, 11), (14, 13, 12, 15), (27, 26, 12, 13), (26, 25, 15, 12), (24, 27, 13, 14), (30, 19, 16, 31), (29, 18, 19, 30), (28, 17, 18, 29), (31, 16, 17, 28), (19, 23, 20, 16), (18, 22, 23, 19), (17, 21, 22, 18), (16, 20, 21, 17), (7, 3, 27, 24), (1, 5, 25, 26), (3, 1, 26, 27), (5, 7, 24, 25), (0, 31, 28, 2), (2, 28, 29, 6), (6, 29, 30, 4), (4, 30, 31, 0)])
_k = {(12, 13): 0.86275, (13, 14): 0.86275, (14, 15): 0.86275, (12, 15): 0.86275}
me_cube_009.attributes.new('crease_edge', 'FLOAT', 'EDGE').data.foreach_set('value', [_k.get((min(e.vertices), max(e.vertices)), 0.0) for e in me_cube_009.edges])
me_cube_009.materials.append(mat_material_005)
me_cube_009.use_remesh_preserve_volume = False
me_cube_009.use_remesh_preserve_attributes = False
me_cube_009.use_mirror_vertex_groups = False
me_cube_009.update()
me_cube_008 = bpy.data.meshes.new('Cube.008')
me_cube_008.from_pydata([(-1.0, -1.0, -1.0), (-1.0, -1.0, 1.0), (-1.0, 1.0, -1.0), (-1.0, 1.0, 1.0), (1.0, -1.0, -1.0), (1.0, -1.0, 1.0), (1.0, 1.0, -1.0), (1.0, 1.0, 1.0), (-1.0, -1.0, 0.5595), (-1.0, 1.0, 0.5595), (1.0, 1.0, 0.5595), (1.0, -1.0, 0.5595), (-1.0, 1.0, -0.6521), (1.0, 1.0, -0.6521), (1.0, -1.0, -0.6521), (-1.0, -1.0, -0.6521)], [], [(8, 1, 3, 9), (9, 3, 7, 10), (10, 7, 5, 11), (11, 5, 1, 8), (2, 6, 4, 0), (7, 3, 1, 5), (14, 11, 8, 15), (13, 10, 11, 14), (12, 9, 10, 13), (15, 8, 9, 12), (0, 15, 12, 2), (2, 12, 13, 6), (6, 13, 14, 4), (4, 14, 15, 0)])
me_cube_008.materials.append(mat_material_005)
me_cube_008.use_remesh_preserve_volume = False
me_cube_008.use_remesh_preserve_attributes = False
me_cube_008.use_mirror_vertex_groups = False
me_cube_008.update()
me_cylinder_001 = bpy.data.meshes.new('Cylinder.001')
me_cylinder_001.from_pydata([(0.0, 0.6823, -0.6687), (2.762e-09, 0.6021, 0.6168), (0.5909, 0.3412, -0.6687), (0.5214, 0.301, 0.6168), (0.5909, -0.3412, -0.6687), (0.5214, -0.301, 0.6168), (-5.965e-08, -0.6823, -0.6687), (-5.136e-08, -0.6021, 0.6168), (-0.5909, -0.3412, -0.6687), (-0.5214, -0.301, 0.6168), (-0.5909, 0.3412, -0.6687), (-0.5214, 0.301, 0.6168), (0.0, 0.6823, 0.01403), (-5.965e-08, -0.6823, 0.01403), (0.0, 0.8082, -0.6687), (0.6999, 0.4041, -0.6687), (0.6999, 0.4041, -0.09093), (0.6999, -0.4041, -0.6687), (0.6999, -0.4041, -0.09093), (-7.066e-08, -0.8082, -0.6687), (-7.066e-08, -0.8082, -0.09093), (-0.6999, -0.4041, -0.6687), (-0.6999, -0.4041, -0.09093), (-0.6999, 0.4041, -0.6687), (-0.6999, 0.4041, -0.09093), (0.0, 0.8082, -0.09093), (0.0, 0.9843, -0.6687), (0.8524, 0.4922, -0.6687), (0.8524, -0.4922, -0.6645), (-8.605e-08, -0.9843, -0.6645), (-0.8524, -0.4922, -0.6687), (-0.8524, 0.4922, -0.6645), (0.5909, 0.3412, 0.01403), (0.5909, -0.3412, 0.01403), (-0.5909, -0.3412, 0.01403), (-0.5909, 0.3412, 0.01403), (0.5909, 0.3412, 0.6687), (0.0, 0.6823, 0.6687), (0.5909, -0.3412, 0.6687), (-5.965e-08, -0.6823, 0.6687), (-0.5909, -0.3412, 0.6687), (-0.5909, 0.3412, 0.6687)], [], [(12, 37, 36, 32), (32, 36, 38, 33), (33, 38, 39, 13), (13, 39, 40, 34), (3, 1, 11, 9, 7, 5), (34, 40, 41, 35), (35, 41, 37, 12), (0, 2, 4, 6, 8, 10), (2, 0, 14, 15), (8, 6, 19, 21), (33, 13, 20, 18), (10, 8, 21, 23), (0, 10, 23, 14), (13, 34, 22, 20), (20, 22, 30, 29), (15, 14, 26, 27), (25, 16, 27, 26), (14, 23, 31, 26), (22, 24, 31, 30), (21, 19, 29, 30), (6, 4, 17, 19), (35, 12, 25, 24), (4, 2, 15, 17), (32, 33, 18, 16), (34, 35, 24, 22), (12, 32, 16, 25), (19, 17, 28, 29), (23, 21, 30, 31), (18, 20, 29, 28), (24, 25, 26, 31), (17, 15, 27, 28), (16, 18, 28, 27), (1, 3, 36, 37), (3, 5, 38, 36), (5, 7, 39, 38), (7, 9, 40, 39), (9, 11, 41, 40), (11, 1, 37, 41)])
_k = {(36, 37): 1.0, (36, 38): 1.0, (38, 39): 1.0, (39, 40): 1.0, (40, 41): 1.0, (37, 41): 1.0, (1, 3): 1.0, (3, 5): 1.0, (5, 7): 1.0, (7, 9): 1.0, (9, 11): 1.0, (1, 11): 1.0}
me_cylinder_001.attributes.new('crease_edge', 'FLOAT', 'EDGE').data.foreach_set('value', [_k.get((min(e.vertices), max(e.vertices)), 0.0) for e in me_cylinder_001.edges])
me_cylinder_001.materials.append(mat_material_005)
me_cylinder_001.use_remesh_preserve_volume = False
me_cylinder_001.use_remesh_preserve_attributes = False
me_cylinder_001.use_mirror_vertex_groups = False
me_cylinder_001.update()
me_cylinder_003 = bpy.data.meshes.new('Cylinder.003')
me_cylinder_003.from_pydata([(-3.725e-09, 1.21, -1.0), (0.0, 1.0, 1.0), (0.5, 1.048, -1.0), (0.5, 1.048, 1.0), (0.866, 0.6051, -1.0), (0.866, 0.6051, 1.0), (1.0, -2.432e-08, -1.0), (1.0, -2.432e-08, 1.0), (0.866, -0.6051, -1.0), (0.866, -0.6051, 1.0), (0.5, -1.048, -1.0), (0.5, -1.048, 1.0), (1.49e-07, -1.21, -1.0), (1.51e-07, -1.0, 1.0), (-0.5, -1.048, -1.0), (-0.5, -1.048, 1.0), (-0.866, -0.6051, -1.0), (-0.866, -0.6051, 1.0), (-1.0, -5.341e-07, -1.0), (-1.0, -5.341e-07, 1.0), (-0.866, 0.6051, -1.0), (-0.866, 0.6051, 1.0), (-0.5, 1.048, -1.0), (-0.5, 1.048, 1.0), (1.08e-07, 1.21, -5.854), (0.5, 1.048, -5.854), (0.866, 0.6051, -5.854), (1.0, -2.432e-08, -5.854), (0.866, -0.6051, -5.854), (0.5, -1.048, -5.854), (2.57e-07, -1.21, -5.854), (-0.5, -1.048, -5.854), (-0.866, -0.6051, -5.854), (-1.0, -5.341e-07, -5.854), (-0.866, 0.6051, -5.854), (-0.5, 1.048, -5.854), (4.321e-07, 0.8008, -7.737), (0.3309, 0.6935, -7.737), (0.5731, 0.4004, -7.737), (0.6617, -6.336e-08, -7.737), (0.5731, -0.4004, -7.737), (0.3309, -0.6935, -7.737), (5.327e-07, -0.8008, -7.737), (-0.3309, -0.6935, -7.737), (-0.5731, -0.4004, -7.737), (-0.6617, -4.007e-07, -7.737), (-0.5731, 0.4004, -7.737), (-0.3309, 0.6935, -7.737), (-4.988e-07, 0.4191, -9.435), (0.2096, 0.363, -9.435), (0.363, 0.2096, -9.435), (0.4191, -8.191e-08, -9.435), (0.363, -0.2096, -9.435), (0.2096, -0.363, -9.435), (-4.475e-07, -0.4191, -9.435), (-0.2096, -0.363, -9.435), (-0.363, -0.2096, -9.435), (-0.4191, -2.679e-07, -9.435), (-0.363, 0.2096, -9.435), (-0.2096, 0.363, -9.435), (-5.273e-07, 0.604, -9.435), (0.302, 0.5231, -9.435), (0.5231, 0.302, -9.435), (0.604, -8.191e-08, -9.435), (0.5231, -0.302, -9.435), (0.302, -0.5231, -9.435), (-4.361e-07, -0.604, -9.435), (-0.302, -0.5231, -9.435), (-0.5231, -0.302, -9.435), (-0.604, -3.363e-07, -9.435), (-0.5231, 0.302, -9.435), (-0.302, 0.5231, -9.435), (-3.866e-06, 0.4191, -24.84), (0.2096, 0.363, -24.84), (0.363, 0.2096, -24.84), (0.4191, -8.191e-08, -24.84), (0.363, -0.2096, -24.84), (0.2096, -0.363, -24.84), (-3.815e-06, -0.4191, -24.84), (-0.2096, -0.363, -24.84), (-0.363, -0.2096, -24.84), (-0.4191, -2.679e-07, -24.84), (-0.363, 0.2096, -24.84), (-0.2096, 0.363, -24.84), (0.09004, 1.048, 1.0), (-1.118e-08, 1.21, 1.0), (0.1559, 0.6051, 1.0), (0.1801, -2.432e-08, 1.0), (0.1559, -0.6051, 1.0), (0.09004, -1.048, 1.0), (1.49e-08, -1.21, 1.0), (-0.5, -1.048, 2.707), (2.757e-07, -1.21, 2.707), (-0.866, -0.6051, 2.707), (-1.0, -5.341e-07, 2.707), (-0.866, 0.6051, 2.707), (-0.5, 1.048, 2.707), (1.267e-07, 1.21, 2.707), (0.09004, 1.048, 2.707), (1.155e-07, 1.21, 2.707), (0.1559, 0.6051, 2.707), (0.1801, -2.432e-08, 2.707), (0.1559, -0.6051, 2.707), (0.09004, -1.048, 2.707), (1.453e-07, -1.21, 2.707), (-0.09004, -1.048, 2.707), (-0.1559, -0.6051, 2.707), (-0.1801, -5.341e-07, 2.707), (-0.1559, 0.6051, 2.707), (-0.09004, 1.048, 2.707), (-3.725e-09, 1.21, 1.0), (0.5, 1.048, 1.0), (0.866, 0.6051, 1.0), (1.0, -2.432e-08, 1.0), (0.866, -0.6051, 1.0), (0.5, -1.048, 1.0), (1.49e-07, -1.21, 1.0), (-0.5, -1.048, 1.0), (-0.866, -0.6051, 1.0), (-1.0, -5.341e-07, 1.0), (-0.866, 0.6051, 1.0), (-0.5, 1.048, 1.0), (0.2096, 0.363, -15.72), (-2.665e-06, 0.4191, -15.72), (-0.363, -0.2096, -15.72), (-0.2096, -0.363, -15.72), (0.2096, -0.363, -15.72), (0.363, -0.2096, -15.72), (-0.2096, 0.363, -15.72), (0.363, 0.2096, -15.72), (-0.4191, -2.679e-07, -15.72), (-2.614e-06, -0.4191, -15.72), (0.4191, -8.191e-08, -15.72), (-0.363, 0.2096, -15.72), (-2.052, -0.9128, -0.8477), (-4.052, -0.9128, -0.8477), (-2.052, -0.6038, -0.8477), (-4.052, -0.6038, -0.8477), (-2.052, -0.9128, 1.152), (-4.052, -0.9128, 1.152), (-2.052, -0.6038, 1.152), (-4.052, -0.6038, 1.152), (0.2096, 0.363, -18.36), (-0.363, -0.2096, -18.36), (0.2096, -0.363, -18.36), (0.363, 0.2096, -18.36), (-0.4191, -2.679e-07, -18.36), (-2.904e-06, -0.4191, -18.36), (0.4191, -8.191e-08, -18.36), (-0.363, 0.2096, -18.36), (-2.955e-06, 0.4191, -18.36), (-0.2096, -0.363, -18.36), (0.363, -0.2096, -18.36), (-0.2096, 0.363, -18.36), (0.2096, 0.4393, -24.65), (-0.363, -0.2536, -24.65), (0.2096, -0.4393, -24.65), (0.363, 0.2536, -24.65), (-0.4191, -2.956e-07, -24.65), (-3.792e-06, -0.5072, -24.65), (0.4191, -7.055e-08, -24.65), (-0.363, 0.2536, -24.65), (-3.841e-06, 0.5072, -24.65), (-0.2096, -0.4393, -24.65), (0.363, -0.2536, -24.65), (-0.2096, 0.4393, -24.65), (1.201e-07, 1.199, 2.619), (0.09004, -1.048, 2.619), (-1.0, -5.341e-07, 2.619), (0.1559, -0.6051, 2.619), (0.1801, -2.432e-08, 2.619), (-0.5, 1.048, 2.619), (-0.866, 0.6051, 2.619), (0.1559, 0.6051, 2.619), (0.09004, 1.048, 2.619), (-0.866, -0.6051, 2.619), (-0.5, -1.048, 2.619), (1.089e-07, 1.21, 2.619), (2.692e-07, -1.199, 2.619), (1.385e-07, -1.21, 2.619)], [], [(110, 1, 3, 111), (111, 3, 5, 112), (112, 5, 7, 113), (113, 7, 9, 114), (114, 9, 11, 115), (115, 11, 13, 116), (116, 13, 15, 117), (117, 15, 17, 118), (118, 17, 19, 119), (119, 19, 21, 120), (167, 169, 102, 103), (120, 21, 23, 121), (121, 23, 1, 110), (8, 10, 29, 28), (28, 29, 41, 40), (6, 8, 28, 27), (22, 0, 24, 35), (0, 2, 25, 24), (4, 6, 27, 26), (20, 22, 35, 34), (2, 4, 26, 25), (18, 20, 34, 33), (16, 18, 33, 32), (14, 16, 32, 31), (12, 14, 31, 30), (10, 12, 30, 29), (40, 41, 65, 64), (35, 24, 36, 47), (25, 26, 38, 37), (32, 33, 45, 44), (29, 30, 42, 41), (26, 27, 39, 38), (33, 34, 46, 45), (30, 31, 43, 42), (27, 28, 40, 39), (34, 35, 47, 46), (24, 25, 37, 36), (31, 32, 44, 43), (162, 154, 73, 72), (47, 36, 60, 71), (37, 38, 62, 61), (44, 45, 69, 68), (41, 42, 66, 65), (38, 39, 63, 62), (45, 46, 70, 69), (42, 43, 67, 66), (39, 40, 64, 63), (46, 47, 71, 70), (36, 37, 61, 60), (43, 44, 68, 67), (49, 48, 60, 61), (50, 49, 61, 62), (51, 50, 62, 63), (52, 51, 63, 64), (53, 52, 64, 65), (54, 53, 65, 66), (55, 54, 66, 67), (56, 55, 67, 68), (57, 56, 68, 69), (58, 57, 69, 70), (59, 58, 70, 71), (48, 59, 71, 60), (72, 73, 74, 75, 76, 77, 78, 79, 80, 81, 82, 83), (163, 155, 80, 79), (164, 156, 77, 76), (165, 162, 72, 83), (154, 157, 74, 73), (155, 158, 81, 80), (156, 159, 78, 77), (157, 160, 75, 74), (158, 161, 82, 81), (159, 163, 79, 78), (160, 164, 76, 75), (161, 165, 83, 82), (168, 175, 93, 94), (169, 170, 101, 102), (13, 11, 89, 90), (11, 9, 88, 89), (9, 7, 87, 88), (170, 173, 100, 101), (3, 1, 85, 84), (7, 5, 86, 87), (171, 172, 95, 96), (5, 3, 84, 86), (173, 174, 98, 100), (175, 176, 91, 93), (93, 91, 105, 106), (98, 99, 109, 108, 107, 106, 105, 104, 103, 102, 101, 100), (91, 92, 104, 105), (97, 96, 109, 99), (96, 95, 108, 109), (95, 94, 107, 108), (94, 93, 106, 107), (177, 166, 97, 99), (176, 178, 92, 91), (166, 171, 96, 97), (179, 167, 103, 104), (172, 168, 94, 95), (178, 179, 104, 92), (174, 177, 99, 98), (22, 121, 110, 0), (20, 120, 121, 22), (18, 119, 120, 20), (16, 118, 119, 18), (14, 117, 118, 16), (12, 116, 117, 14), (10, 115, 116, 12), (8, 114, 115, 10), (6, 113, 114, 8), (4, 112, 113, 6), (2, 111, 112, 4), (0, 110, 111, 2), (58, 59, 128, 133), (51, 52, 127, 132), (54, 55, 125, 131), (57, 58, 133, 130), (50, 51, 132, 129), (53, 54, 131, 126), (56, 57, 130, 124), (49, 50, 129, 122), (59, 48, 123, 128), (52, 53, 126, 127), (55, 56, 124, 125), (48, 49, 122, 123), (133, 128, 153, 149), (132, 127, 152, 148), (131, 125, 151, 147), (130, 133, 149, 146), (129, 132, 148, 145), (126, 131, 147, 144), (124, 130, 146, 143), (122, 129, 145, 142), (128, 123, 150, 153), (127, 126, 144, 152), (125, 124, 143, 151), (123, 122, 142, 150), (149, 153, 165, 161), (148, 152, 164, 160), (147, 151, 163, 159), (146, 149, 161, 158), (145, 148, 160, 157), (144, 147, 159, 156), (143, 146, 158, 155), (142, 145, 157, 154), (153, 150, 162, 165), (152, 144, 156, 164), (151, 143, 155, 163), (150, 142, 154, 162), (84, 85, 177, 174), (13, 90, 179, 178), (21, 19, 168, 172), (90, 89, 167, 179), (1, 23, 171, 166), (15, 13, 178, 176), (85, 1, 166, 177), (17, 15, 176, 175), (86, 84, 174, 173), (23, 21, 172, 171), (87, 86, 173, 170), (88, 87, 170, 169), (19, 17, 175, 168), (89, 88, 169, 167)])
me_cylinder_003.materials.append(mat_material_002)
me_cylinder_003.use_remesh_preserve_volume = False
me_cylinder_003.use_remesh_preserve_attributes = False
me_cylinder_003.use_mirror_vertex_groups = False
me_cylinder_003.update()
me_plane = bpy.data.meshes.new('Plane')
me_plane.from_pydata([(0.09245, 1.0, 0.1671), (-0.06514, 1.0, 0.1671), (-1.998, -0.835, 0.1671), (-2.172, -1.0, 0.9576), (-1.998, -0.835, 0.7373), (0.09688, 0.9964, 0.7611), (2.522, -0.835, 0.9576), (2.522, -0.835, 0.0), (-1.998, -0.835, 0.0), (-0.06514, 1.0, 0.0), (-1.998, -0.835, 0.9576), (2.74, -1.0, 0.9576), (2.74, -1.0, 0.7373), (0.09688, 0.9964, 0.9338), (0.09245, 1.0, 0.0), (2.74, -1.0, 0.0), (-2.172, -1.0, 0.1671), (-0.06254, 0.9964, 0.9338), (-2.172, -1.0, 0.0), (-0.06254, 0.9964, 0.7611), (2.522, -0.835, 0.7373), (-2.172, -1.0, 0.7373), (2.74, -1.0, 0.1671), (2.522, -0.835, 0.1671), (2.522, -0.835, 0.7373), (-2.172, -1.0, 0.7373), (2.74, -1.0, 0.7373), (-1.998, -0.835, 0.7373), (2.522, -0.835, 0.1671), (-2.172, -1.0, 0.1671), (2.74, -1.0, 0.1671), (-1.998, -0.835, 0.1671)], [], [(8, 18, 16, 2), (7, 14, 0, 23), (6, 20, 5, 13), (15, 7, 23, 22), (9, 8, 2, 1), (12, 20, 6, 11), (4, 10, 17, 19), (4, 21, 3, 10), (21, 12, 11, 3), (3, 11, 6, 10), (10, 6, 13, 17), (2, 23, 0, 1), (18, 15, 22, 16), (7, 15, 18, 8), (5, 19, 17, 13), (7, 8, 9, 14), (20, 4, 19, 5), (14, 9, 1, 0), (24, 27, 4, 20), (25, 26, 12, 21), (26, 24, 20, 12), (27, 25, 21, 4), (31, 29, 25, 27), (30, 28, 24, 26), (29, 30, 26, 25), (28, 31, 27, 24), (23, 2, 31, 28), (16, 22, 30, 29), (22, 23, 28, 30), (2, 16, 29, 31)])
me_plane.materials.append(mat_material_005)
me_plane.use_remesh_preserve_volume = False
me_plane.use_remesh_preserve_attributes = False
me_plane.use_mirror_vertex_groups = False
me_plane.update()
me_circle_004 = bpy.data.meshes.new('Circle.004')
me_circle_004.from_pydata([(0.0, 1.0, 0.0), (-0.1951, 0.9808, 0.0), (-0.3827, 0.9239, 0.0), (-0.5556, 0.8315, 0.0), (-0.7071, 0.7071, 0.0), (-0.8315, 0.5556, 0.0), (-0.9239, 0.3827, 0.0), (-0.9808, 0.1951, 0.0), (-1.0, 7.55e-08, 0.0), (-0.9808, -0.1951, 0.0), (-0.9239, -0.3827, 0.0), (-0.8315, -0.5556, 0.0), (-0.7071, -0.7071, 0.0), (-0.5556, -0.8315, 0.0), (-0.3827, -0.9239, 0.0), (-0.1951, -0.9808, 0.0), (3.258e-07, -1.0, 0.0), (0.1951, -0.9808, 0.0), (0.3827, -0.9239, 0.0), (0.5556, -0.8315, 0.0), (0.7071, -0.7071, 0.0), (0.8315, -0.5556, 0.0), (0.9239, -0.3827, 0.0), (0.9808, -0.1951, 0.0), (1.0, 9.656e-07, 0.0), (0.9808, 0.1951, 0.0), (0.9239, 0.3827, 0.0), (0.8315, 0.5556, 0.0), (0.7071, 0.7071, 0.0), (0.5556, 0.8315, 0.0), (0.3827, 0.9239, 0.0), (0.1951, 0.9808, 0.0), (0.0, 1.0, 0.2464), (-0.1951, 0.9808, 0.2464), (-0.3827, 0.9239, 0.2464), (-0.5556, 0.8315, 0.2464), (-0.7071, 0.7071, 0.2464), (-0.8315, 0.5556, 0.2464), (-0.9239, 0.3827, 0.2464), (-0.9808, 0.1951, 0.2464), (-1.0, 8.627e-08, 0.2464), (-0.9808, -0.1951, 0.2464), (-0.9239, -0.3827, 0.2464), (-0.8315, -0.5556, 0.2464), (-0.7071, -0.7071, 0.2464), (-0.5556, -0.8315, 0.2464), (-0.3827, -0.9239, 0.2464), (-0.1951, -0.9808, 0.2464), (3.258e-07, -1.0, 0.2464), (0.1951, -0.9808, 0.2464), (0.3827, -0.9239, 0.2464), (0.5556, -0.8315, 0.2464), (0.7071, -0.7071, 0.2464), (0.8315, -0.5556, 0.2464), (0.9239, -0.3827, 0.2464), (0.9808, -0.1951, 0.2464), (1.0, 9.764e-07, 0.2464), (0.9808, 0.1951, 0.2464), (0.9239, 0.3827, 0.2464), (0.8315, 0.5556, 0.2464), (0.7071, 0.7071, 0.2464), (0.5556, 0.8315, 0.2464), (0.3827, 0.9239, 0.2464), (0.1951, 0.9808, 0.2464), (0.0, 1.0, 0.2464), (-0.1951, 0.9808, 0.2464), (-0.3827, 0.9239, 0.2464), (-0.5556, 0.8315, 0.2464), (-0.7071, 0.7071, 0.2464), (-0.8315, 0.5556, 0.2464), (-0.9239, 0.3827, 0.2464), (-0.9808, 0.1951, 0.2464), (-1.0, 8.627e-08, 0.2464), (-0.9808, -0.1951, 0.2464), (-0.9239, -0.3827, 0.2464), (-0.8315, -0.5556, 0.2464), (-0.7071, -0.7071, 0.2464), (-0.5556, -0.8315, 0.2464), (-0.3827, -0.9239, 0.2464), (-0.1951, -0.9808, 0.2464), (3.258e-07, -1.0, 0.2464), (0.1951, -0.9808, 0.2464), (0.3827, -0.9239, 0.2464), (0.5556, -0.8315, 0.2464), (0.7071, -0.7071, 0.2464), (0.8315, -0.5556, 0.2464), (0.9239, -0.3827, 0.2464), (0.9808, -0.1951, 0.2464), (1.0, 9.764e-07, 0.2464), (0.9808, 0.1951, 0.2464), (0.9239, 0.3827, 0.2464), (0.8315, 0.5556, 0.2464), (0.7071, 0.7071, 0.2464), (0.5556, 0.8315, 0.2464), (0.3827, 0.9239, 0.2464), (0.1951, 0.9808, 0.2464), (-0.9808, -0.1951, 0.3546), (-1.0, 9.1e-08, 0.3546), (0.9808, 0.1951, 0.3546), (1.0, 9.811e-07, 0.3546), (-0.5556, 0.8315, 0.2954), (0.9239, 0.3827, 0.2954), (-0.5556, 0.8315, 0.5418), (0.9239, 0.3827, 0.5418), (0.0, 1.0, 0.5418), (-0.1951, 0.9808, 0.5418), (-0.3827, 0.9239, 0.5418), (-0.5556, 0.8315, 0.5418), (-0.7071, 0.7071, 0.5418), (-0.8315, 0.5556, 0.5418), (-0.9239, 0.3827, 0.5418), (-0.9808, 0.1951, 0.5418), (-1.0, 9.918e-08, 0.5418), (-0.9808, -0.1951, 0.5418), (-0.9239, -0.3827, 0.5418), (-0.8315, -0.5556, 0.5418), (-0.7071, -0.7071, 0.5418), (-0.5556, -0.8315, 0.5418), (-0.3827, -0.9239, 0.5418), (-0.1951, -0.9808, 0.5418), (3.258e-07, -1.0, 0.5418), (0.1951, -0.9808, 0.5418), (0.3827, -0.9239, 0.5418), (0.5556, -0.8315, 0.5418), (0.7071, -0.7071, 0.5418), (0.8315, -0.5556, 0.5418), (0.9239, -0.3827, 0.5418), (0.9808, -0.1951, 0.5418), (1.0, 9.893e-07, 0.5418), (0.9808, 0.1951, 0.5418), (0.9239, 0.3827, 0.5418), (0.8315, 0.5556, 0.5418), (0.7071, 0.7071, 0.5418), (0.5556, 0.8315, 0.5418), (0.3827, 0.9239, 0.5418), (0.1951, 0.9808, 0.5418), (-0.3459, -0.3326, 0.07693), (-0.3408, -0.3337, -0.7168), (-0.1546, -0.4588, 0.07702), (-0.1496, -0.4599, -0.7167), (0.07244, -0.4895, 0.0773), (0.07747, -0.4906, -0.7164), (0.2904, -0.4187, 0.07771), (0.2954, -0.4198, -0.716), (0.456, -0.2604, 0.07817), (0.461, -0.2615, -0.7156), (0.5365, -0.04582, 0.07859), (0.5415, -0.04693, -0.7152), (0.5159, 0.1824, 0.07889), (0.5209, 0.1813, -0.7149), (0.3984, 0.3791, 0.079), (0.4034, 0.378, -0.7147), (0.2071, 0.5053, 0.07891), (0.2122, 0.5042, -0.7148), (-0.01994, 0.536, 0.07864), (-0.0149, 0.5349, -0.7151), (-0.2379, 0.4652, 0.07823), (-0.2328, 0.4641, -0.7155), (-0.4035, 0.3068, 0.07777), (-0.3984, 0.3057, -0.716), (-0.484, 0.09232, 0.07735), (-0.4789, 0.09121, -0.7164), (-0.4634, -0.1359, 0.07705), (-0.4584, -0.137, -0.7167), (-0.1509, -0.4629, -1.187), (-0.3421, -0.3367, -1.187), (0.07616, -0.4936, -1.187), (0.2941, -0.4228, -1.186), (0.4597, -0.2644, -1.186), (0.5402, -0.04991, -1.185), (0.5196, 0.1783, -1.185), (0.4021, 0.375, -1.185), (0.2109, 0.5012, -1.185), (-0.01621, 0.5319, -1.185), (-0.2341, 0.4611, -1.186), (-0.3997, 0.3028, -1.186), (-0.4802, 0.08823, -1.187), (-0.4597, -0.14, -1.187)], [], [(23, 24, 56, 55), (10, 11, 43, 42), (24, 25, 57, 56), (11, 12, 44, 43), (25, 26, 58, 57), (12, 13, 45, 44), (26, 27, 59, 58), (13, 14, 46, 45), (0, 1, 33, 32), (27, 28, 60, 59), (14, 15, 47, 46), (1, 2, 34, 33), (28, 29, 61, 60), (15, 16, 48, 47), (2, 3, 35, 34), (29, 30, 62, 61), (16, 17, 49, 48), (3, 4, 36, 35), (30, 31, 63, 62), (17, 18, 50, 49), (4, 5, 37, 36), (31, 0, 32, 63), (18, 19, 51, 50), (5, 6, 38, 37), (19, 20, 52, 51), (6, 7, 39, 38), (20, 21, 53, 52), (7, 8, 40, 39), (21, 22, 54, 53), (8, 9, 41, 40), (22, 23, 55, 54), (9, 10, 42, 41), (56, 57, 89, 88), (43, 44, 76, 75), (57, 58, 90, 89), (44, 45, 77, 76), (58, 59, 91, 90), (45, 46, 78, 77), (32, 33, 65, 64), (59, 60, 92, 91), (46, 47, 79, 78), (33, 34, 66, 65), (60, 61, 93, 92), (47, 48, 80, 79), (34, 35, 67, 66), (61, 62, 94, 93), (48, 49, 81, 80), (35, 36, 68, 67), (62, 63, 95, 94), (49, 50, 82, 81), (36, 37, 69, 68), (63, 32, 64, 95), (50, 51, 83, 82), (37, 38, 70, 69), (51, 52, 84, 83), (38, 39, 71, 70), (52, 53, 85, 84), (39, 40, 72, 71), (53, 54, 86, 85), (40, 41, 73, 72), (54, 55, 87, 86), (41, 42, 74, 73), (55, 56, 88, 87), (42, 43, 75, 74), (89, 72, 97, 98), (96, 99, 98, 97), (72, 73, 96, 97), (88, 89, 98, 99), (73, 88, 99, 96), (66, 67, 107, 106), (93, 94, 134, 133), (80, 81, 121, 120), (67, 68, 108, 107), (94, 95, 135, 134), (81, 82, 122, 121), (68, 69, 109, 108), (95, 64, 104, 135), (82, 83, 123, 122), (69, 70, 110, 109), (83, 84, 124, 123), (70, 71, 111, 110), (84, 85, 125, 124), (35, 67, 107, 102), (71, 72, 112, 111), (85, 86, 126, 125), (86, 87, 127, 126), (73, 74, 114, 113), (58, 90, 130, 103), (87, 88, 128, 127), (74, 75, 115, 114), (88, 73, 113, 128), (75, 76, 116, 115), (72, 89, 129, 112), (89, 90, 130, 129), (3, 35, 102, 100), (76, 77, 117, 116), (90, 91, 131, 130), (77, 78, 118, 117), (64, 65, 105, 104), (91, 92, 132, 131), (78, 79, 119, 118), (26, 58, 103, 101), (65, 66, 106, 105), (92, 93, 133, 132), (79, 80, 120, 119), (104, 105, 106, 107, 108, 109, 110, 111, 112, 129, 130, 131, 132, 133, 134, 135), (114, 115, 116, 117, 118, 119, 120, 121, 122, 123, 124, 125, 126, 127, 128, 113), (1, 0, 31, 30, 29, 28, 27, 26, 25, 24, 23, 22, 21, 20, 19, 18, 17, 16, 15, 14, 13, 12, 11, 10, 9, 8, 7, 6, 5, 4, 3, 2), (136, 137, 139, 138), (138, 139, 141, 140), (140, 141, 143, 142), (142, 143, 145, 144), (144, 145, 147, 146), (146, 147, 149, 148), (148, 149, 151, 150), (150, 151, 153, 152), (152, 153, 155, 154), (154, 155, 157, 156), (156, 157, 159, 158), (158, 159, 161, 160), (149, 147, 169, 170), (160, 161, 163, 162), (162, 163, 137, 136), (136, 138, 140, 142, 144, 146, 148, 150, 152, 154, 156, 158, 160, 162), (164, 165, 177, 176, 175, 174, 173, 172, 171, 170, 169, 168, 167, 166), (159, 157, 174, 175), (145, 143, 167, 168), (155, 153, 172, 173), (137, 163, 177, 165), (141, 139, 164, 166), (151, 149, 170, 171), (161, 159, 175, 176), (147, 145, 168, 169), (157, 155, 173, 174), (143, 141, 166, 167), (153, 151, 171, 172), (139, 137, 165, 164), (163, 161, 176, 177)])
me_circle_004.materials.append(mat_material_005)
me_circle_004.use_remesh_preserve_volume = False
me_circle_004.use_remesh_preserve_attributes = False
me_circle_004.use_mirror_vertex_groups = False
me_circle_004.update()
me_circle_002 = bpy.data.meshes.new('Circle.002')
me_circle_002.from_pydata([(0.04552, 1.128, -0.04278), (-0.3959, 1.04, -0.04278), (-0.7701, 0.7902, -0.04278), (-1.02, 0.4161, -0.04278), (-1.108, -0.02534, -0.04278), (-1.02, -0.4667, -0.04278), (-0.7701, -0.8409, -0.04278), (-0.3959, -1.091, -0.04278), (0.04552, -1.179, -0.04278), (0.4869, -1.091, -0.04278), (0.8611, -0.8409, -0.04278), (1.111, -0.4667, -0.04278), (1.199, -0.02534, -0.04278), (1.111, 0.4161, -0.04278), (0.8611, 0.7902, -0.04278), (0.4869, 1.04, -0.04278), (0.04552, 1.128, 0.2668), (-0.3959, 1.04, 0.2668), (-0.7701, 0.7902, 0.2668), (-1.02, 0.4161, 0.2668), (-1.108, -0.02534, 0.2668), (-1.02, -0.4667, 0.2668), (-0.7701, -0.8409, 0.2668), (-0.3959, -1.091, 0.2668), (0.04552, -1.179, 0.2668), (0.4869, -1.091, 0.2668), (0.8611, -0.8409, 0.2668), (1.111, -0.4667, 0.2668), (1.199, -0.02534, 0.2668), (1.111, 0.4161, 0.2668), (0.8611, 0.7902, 0.2668), (0.4869, 1.04, 0.2668)], [], [(13, 14, 30, 29), (6, 7, 23, 22), (14, 15, 31, 30), (7, 8, 24, 23), (0, 1, 17, 16), (15, 0, 16, 31), (8, 9, 25, 24), (1, 2, 18, 17), (9, 10, 26, 25), (2, 3, 19, 18), (10, 11, 27, 26), (3, 4, 20, 19), (11, 12, 28, 27), (4, 5, 21, 20), (12, 13, 29, 28), (5, 6, 22, 21), (17, 18, 19, 20, 21, 22, 23, 24, 25, 26, 27, 28, 29, 30, 31, 16)])
me_circle_002.materials.append(None)
me_circle_002.use_remesh_preserve_volume = False
me_circle_002.use_remesh_preserve_attributes = False
me_circle_002.use_mirror_vertex_groups = False
me_circle_002.update()
me_circle_001 = bpy.data.meshes.new('Circle.001')
me_circle_001.from_pydata([(0.04552, 1.128, -0.04278), (-0.3959, 1.04, -0.04278), (-0.7701, 0.7902, -0.04278), (-1.02, 0.4161, -0.04278), (-1.108, -0.02534, -0.04278), (-1.02, -0.4667, -0.04278), (-0.7701, -0.8409, -0.04278), (-0.3959, -1.091, -0.04278), (0.04552, -1.179, -0.04278), (0.4869, -1.091, -0.04278), (0.8611, -0.8409, -0.04278), (1.111, -0.4667, -0.04278), (1.199, -0.02534, -0.04278), (1.111, 0.4161, -0.04278), (0.8611, 0.7902, -0.04278), (0.4869, 1.04, -0.04278), (0.04552, 1.128, 0.2668), (-0.3959, 1.04, 0.2668), (-0.7701, 0.7902, 0.2668), (-1.02, 0.4161, 0.2668), (-1.108, -0.02534, 0.2668), (-1.02, -0.4667, 0.2668), (-0.7701, -0.8409, 0.2668), (-0.3959, -1.091, 0.2668), (0.04552, -1.179, 0.2668), (0.4869, -1.091, 0.2668), (0.8611, -0.8409, 0.2668), (1.111, -0.4667, 0.2668), (1.199, -0.02534, 0.2668), (1.111, 0.4161, 0.2668), (0.8611, 0.7902, 0.2668), (0.4869, 1.04, 0.2668)], [], [(13, 14, 30, 29), (6, 7, 23, 22), (14, 15, 31, 30), (7, 8, 24, 23), (0, 1, 17, 16), (15, 0, 16, 31), (8, 9, 25, 24), (1, 2, 18, 17), (9, 10, 26, 25), (2, 3, 19, 18), (10, 11, 27, 26), (3, 4, 20, 19), (11, 12, 28, 27), (4, 5, 21, 20), (12, 13, 29, 28), (5, 6, 22, 21), (17, 18, 19, 20, 21, 22, 23, 24, 25, 26, 27, 28, 29, 30, 31, 16)])
me_circle_001.use_remesh_preserve_volume = False
me_circle_001.use_remesh_preserve_attributes = False
me_circle_001.use_mirror_vertex_groups = False
me_circle_001.update()
me_cube_005 = bpy.data.meshes.new('Cube.005')
me_cube_005.from_pydata([(-0.08414, -0.08414, -0.05971), (-0.08414, -0.08414, 0.0181), (-0.08414, 0.08414, -0.05971), (-0.08414, 0.08414, 0.0181), (0.08414, -0.08414, -0.05971), (0.08414, -0.08414, 0.0181), (0.08414, 0.08414, -0.05971), (0.08414, 0.08414, 0.0181), (-0.1647, -0.1647, 0.01001), (-0.1647, 0.1647, 0.01001), (0.1647, 0.1647, 0.01001), (0.1647, -0.1647, 0.01001), (-0.1647, 0.1647, -0.08229), (0.1647, 0.1647, -0.08229), (0.1647, -0.1647, -0.08229), (-0.1647, -0.1647, -0.08229), (-0.1647, -0.1647, -0.08229), (-0.1647, 0.1647, -0.08229), (0.1647, 0.1647, -0.08229), (0.1647, -0.1647, -0.08229), (-0.1647, -0.1647, 0.01001), (-0.1647, 0.1647, 0.01001), (0.1647, 0.1647, 0.01001), (0.1647, -0.1647, 0.01001), (-0.08414, -0.08414, 0.1878), (-0.08414, 0.08414, 0.1878), (0.08414, 0.08414, 0.1878), (0.08414, -0.08414, 0.1878), (-0.08414, -0.08414, 0.2951), (-0.08414, 0.08414, 0.2951), (0.08414, 0.08414, 0.2951), (0.08414, -0.08414, 0.2951), (0.5143, 0.08414, 0.1878), (0.5143, -0.08414, 0.1878), (0.5143, 0.08414, 0.2951), (0.5143, -0.08414, 0.2951), (0.753, 0.08414, 0.1878), (0.753, -0.08414, 0.1878), (0.753, 0.08414, 0.2951), (0.753, -0.08414, 0.2951), (0.9201, 0.08414, 0.1878), (0.9201, -0.08414, 0.1878), (0.9201, 0.08414, 0.2951), (0.9201, -0.08414, 0.2951), (0.7568, 0.08022, 0.009187), (0.7568, -0.08022, 0.009187), (0.9162, 0.08022, 0.009187), (0.9162, -0.08022, 0.009187), (0.7474, -0.08414, -0.05971), (0.7474, -0.08414, 0.0181), (0.7474, 0.08414, -0.05971), (0.9157, -0.08414, -0.05971), (0.9157, -0.08414, 0.0181), (0.9157, 0.08414, -0.05971), (0.9157, 0.08414, 0.0181), (0.6668, -0.1647, -0.08229), (0.6668, 0.1647, -0.08229), (0.9963, -0.1647, -0.08229), (0.9963, -0.1647, 0.01001), (0.6736, 0.1641, 0.009187), (0.9995, 0.1641, 0.009187), (0.9995, -0.1641, 0.009187), (0.6736, -0.1641, 0.009187), (0.6736, 0.1641, 0.009187), (0.6736, -0.1641, 0.009187), (0.9995, 0.1641, 0.009187), (0.9995, -0.1641, 0.009187), (0.6736, 0.1641, -0.0789), (0.6736, -0.1641, -0.0789), (0.9995, 0.1641, -0.0789), (0.9995, -0.1641, -0.0789), (0.6736, 0.1641, -0.08376), (0.9995, 0.1641, -0.08376), (0.9995, -0.1641, -0.08376), (0.6736, -0.1641, -0.08376), (-0.08414, 0.08414, 0.0181), (0.08414, 0.08414, 0.0181), (0.08414, -0.08414, 0.0181), (-0.08414, -0.08414, 0.0181), (0.9201, -0.08414, 0.009187), (0.9201, 0.08414, 0.009187), (0.753, -0.08414, 0.009187), (0.753, 0.08414, 0.009187), (0.9201, 0.08414, 0.1878), (0.753, 0.08414, 0.1878), (0.9201, -0.08414, 0.1878), (0.753, -0.08414, 0.1878), (-0.08414, 0.08414, 0.1878), (-0.08414, -0.08414, 0.1878), (0.08414, 0.08414, 0.1878), (0.08414, -0.08414, 0.1878), (0.08414, -0.08414, 0.1878), (0.08414, -0.08414, 0.2951), (0.08414, 0.08414, 0.2951), (0.08414, 0.08414, 0.1878), (0.753, 0.08414, 0.1878), (0.753, -0.08414, 0.1878), (0.753, 0.08414, 0.2951), (0.753, -0.08414, 0.2951), (0.08414, -0.08414, 0.1878), (-0.08414, -0.08414, 0.1878), (-0.08414, 0.08414, 0.1878), (0.08414, 0.08414, 0.1878), (0.5143, -0.08414, 0.1878), (0.5143, 0.08414, 0.1878), (0.753, -0.08414, 0.1878), (0.753, 0.08414, 0.1878), (0.9201, -0.08414, 0.1878), (0.9201, 0.08414, 0.1878), (0.08414, 0.08414, 0.1878), (0.08414, -0.08414, 0.1878), (0.753, -0.08414, 0.1878), (0.753, 0.08414, 0.1878), (-0.08414, 0.0, -0.05971), (-0.08414, 0.0, 0.0181), (0.08414, 0.0, -0.05971), (0.08414, 0.0, 0.0181), (0.1647, 0.0, 0.01001), (-0.1647, 0.0, 0.01001), (-0.1647, 0.0, -0.08229), (0.1647, 0.0, -0.08229), (-0.1647, 0.0, -0.08229), (0.1647, 0.0, -0.08229), (-0.1647, 0.0, 0.01001), (0.1647, 0.0, 0.01001), (-0.08414, 0.0, 0.1878), (0.08414, 0.0, 0.1878), (-0.08414, 0.0, 0.2951), (0.08414, 0.0, 0.2951), (0.5143, 0.0, 0.1878), (0.5143, 0.0, 0.2951), (0.753, 0.0, 0.1878), (0.753, 0.0, 0.2951), (0.9201, 0.0, 0.1878), (0.9201, 0.0, 0.2951), (0.7568, 0.0, 0.009187), (0.9162, 0.0, 0.009187), (0.6736, 0.0, 0.009187), (0.9995, 0.0, 0.009187), (0.6736, 0.0, -0.0789), (0.9995, 0.0, -0.0789), (0.6736, 0.0, 0.009187), (0.9995, 0.0, 0.009187), (0.6736, 0.0, -0.08376), (0.9995, 0.0, -0.08376), (-0.08414, 0.0, 0.0181), (0.08414, 0.0, 0.0181), (0.753, 0.0, 0.009187), (0.9201, 0.0, 0.009187), (0.9201, 0.0, 0.1878), (0.753, 0.0, 0.1878), (-0.08414, 0.0, 0.1878), (0.08414, 0.0, 0.1878), (0.08414, 0.0, 0.1878), (0.08414, 0.0, 0.2951), (0.753, 0.0, 0.2951), (0.753, 0.0, 0.1878), (0.9201, 0.0, 0.1878), (-0.08414, 0.0, 0.1878)], [], [(118, 114, 3, 9), (9, 3, 7, 10), (117, 116, 5, 11), (11, 5, 1, 8), (113, 115, 4, 0), (89, 87, 25, 26), (23, 11, 8, 20), (124, 117, 11, 23), (21, 9, 10, 22), (123, 118, 9, 21), (113, 119, 12, 2), (2, 12, 13, 6), (115, 120, 14, 4), (4, 14, 15, 0), (119, 121, 17, 12), (12, 17, 18, 13), (120, 122, 19, 14), (14, 19, 16, 15), (121, 123, 21, 17), (17, 21, 22, 18), (122, 124, 23, 19), (19, 23, 20, 16), (100, 99, 31, 28), (152, 89, 26, 126), (151, 88, 24, 125), (88, 90, 27, 24), (128, 127, 28, 31), (102, 101, 29, 30), (110, 91, 33, 103), (158, 100, 28, 127), (156, 95, 36, 131), (154, 92, 35, 130), (109, 93, 34, 104), (153, 94, 32, 129), (106, 38, 42, 108), (112, 97, 38, 106), (155, 98, 39, 132), (111, 96, 37, 105), (157, 108, 42, 134), (132, 39, 43, 134), (105, 37, 41, 107), (148, 79, 47, 136), (137, 63, 59, 141), (79, 81, 45, 47), (82, 80, 46, 44), (147, 82, 44, 135), (135, 44, 63, 137), (44, 46, 65, 63), (136, 47, 66, 138), (47, 45, 64, 66), (73, 74, 68, 70), (139, 67, 69, 140), (144, 73, 70, 140), (71, 72, 69, 67), (143, 71, 67, 139), (63, 65, 60, 59), (138, 66, 61, 142), (66, 64, 62, 61), (141, 59, 71, 143), (59, 60, 72, 71), (142, 61, 73, 144), (61, 62, 74, 73), (1, 5, 77, 78), (114, 1, 78, 145), (116, 7, 76, 146), (7, 3, 75, 76), (150, 84, 82, 147), (84, 83, 80, 82), (85, 86, 81, 79), (149, 85, 79, 148), (133, 41, 85, 149), (41, 37, 86, 85), (36, 40, 83, 84), (131, 36, 84, 150), (78, 77, 90, 88), (145, 78, 88, 151), (146, 76, 89, 152), (76, 75, 87, 89), (126, 26, 94, 153), (102, 30, 93, 109), (128, 31, 92, 154), (99, 27, 91, 110), (103, 33, 96, 111), (130, 35, 98, 155), (104, 34, 97, 112), (129, 32, 95, 156), (32, 104, 112, 95), (35, 103, 111, 98), (31, 99, 110, 92), (26, 102, 109, 94), (39, 105, 107, 43), (133, 40, 108, 157), (98, 111, 105, 39), (95, 112, 106, 36), (36, 106, 108, 40), (94, 109, 104, 32), (125, 24, 100, 158), (92, 110, 103, 35), (26, 25, 101, 102), (24, 27, 99, 100), (25, 125, 158, 101), (41, 133, 157, 107), (33, 129, 156, 96), (34, 130, 155, 97), (30, 128, 154, 93), (27, 126, 153, 91), (77, 146, 152, 90), (75, 145, 151, 87), (37, 131, 150, 86), (40, 133, 149, 83), (83, 149, 148, 80), (86, 150, 147, 81), (5, 116, 146, 77), (3, 114, 145, 75), (60, 142, 144, 72), (62, 141, 143, 74), (65, 138, 142, 60), (74, 143, 139, 68), (72, 144, 140, 69), (68, 139, 140, 70), (46, 136, 138, 65), (45, 135, 137, 64), (81, 147, 135, 45), (64, 137, 141, 62), (80, 148, 136, 46), (38, 132, 134, 42), (107, 157, 134, 43), (97, 155, 132, 38), (91, 153, 129, 33), (93, 154, 130, 34), (96, 156, 131, 37), (101, 158, 127, 29), (30, 29, 127, 128), (87, 151, 125, 25), (90, 152, 126, 27), (18, 22, 124, 122), (16, 20, 123, 121), (13, 18, 122, 120), (15, 16, 121, 119), (6, 13, 120, 115), (0, 15, 119, 113), (20, 8, 118, 123), (22, 10, 117, 124), (2, 6, 115, 113), (10, 7, 116, 117), (8, 1, 114, 118)])
me_cube_005.materials.append(mat_material_003)
me_cube_005.use_remesh_preserve_volume = False
me_cube_005.use_remesh_preserve_attributes = False
me_cube_005.use_mirror_vertex_groups = False
me_cube_005.update()
me_cube_007 = bpy.data.meshes.new('Cube.007')
me_cube_007.from_pydata([(-1.0, -1.0, -1.0), (-1.0, -1.0, 1.0), (-1.0, 1.0, -1.0), (-1.0, 1.0, 1.0), (1.0, -1.0, -1.0), (1.0, -1.0, 1.0), (1.0, 1.0, -1.0), (1.0, 1.0, 1.0), (-1.0, -1.0, 6.256), (-1.0, 1.0, 6.256), (1.0, 1.0, 6.256), (1.0, -1.0, 6.256), (-1.0, -3.641, 8.319), (-1.0, -1.015, 8.319), (1.0, -1.015, 8.319), (1.0, -3.641, 8.319), (1.0, -28.99, 6.256), (-1.0, -28.99, 6.256), (1.0, -26.6, 8.319), (-1.0, -26.6, 8.319), (1.0, -31.65, 6.256), (-1.0, -31.65, 6.256), (1.0, -29.38, 8.319), (-1.0, -29.38, 8.319), (1.0, -28.99, -2.891), (-1.0, -28.99, -2.891), (1.0, -31.65, -2.891), (-1.0, -31.65, -2.891), (1.0, -28.99, 6.256), (-1.0, -28.99, 6.256), (1.0, -26.6, 8.319), (-1.0, -26.6, 8.319), (-1.0, -1.0, 6.256), (-1.0, -3.641, 8.319), (1.0, -1.0, 6.256), (1.0, -3.641, 8.319), (1.0, -28.99, 6.256), (-1.0, -28.99, 6.256), (1.0, -31.65, 6.256), (-1.0, -31.65, 6.256)], [], [(0, 1, 3, 2), (2, 3, 7, 6), (6, 7, 5, 4), (4, 5, 1, 0), (2, 6, 4, 0), (3, 1, 8, 9), (29, 28, 16, 17), (1, 5, 11, 8), (7, 3, 9, 10), (5, 7, 10, 11), (14, 13, 12, 15), (10, 9, 13, 14), (11, 10, 14, 15), (9, 8, 12, 13), (37, 36, 24, 25), (28, 30, 18, 16), (31, 29, 17, 19), (30, 31, 19, 18), (21, 20, 22, 23), (19, 17, 21, 23), (18, 19, 23, 22), (16, 18, 22, 20), (25, 24, 26, 27), (36, 38, 26, 24), (38, 39, 27, 26), (39, 37, 25, 27), (35, 33, 31, 30), (33, 32, 29, 31), (34, 35, 30, 28), (32, 34, 28, 29), (8, 11, 34, 32), (11, 15, 35, 34), (12, 8, 32, 33), (15, 12, 33, 35), (21, 17, 37, 39), (20, 21, 39, 38), (16, 20, 38, 36), (17, 16, 36, 37)])
me_cube_007.use_remesh_preserve_volume = False
me_cube_007.use_remesh_preserve_attributes = False
me_cube_007.use_mirror_vertex_groups = False
me_cube_007.update()

# ---- objects
ob_plane_001 = bpy.data.objects.new('Plane.001', me_plane_001)
ob_cube_006 = bpy.data.objects.new('Cube.006', me_cube_006)
ob_cube_004 = bpy.data.objects.new('Cube.004', me_cube_004)
ob_cube_012 = bpy.data.objects.new('Cube.012', me_cube_012)
ob_cube_003 = bpy.data.objects.new('Cube.003', me_cube_003)
ob_cube_002 = bpy.data.objects.new('Cube.002', me_cube_002)
ob_sun = bpy.data.objects.new('Sun', light_sun)
ob_cube_001 = bpy.data.objects.new('Cube.001', me_cube_001)
ob_cube = bpy.data.objects.new('Cube', me_cube)
ob_camera = bpy.data.objects.new('Camera', cam_camera)
ob_cube_011 = bpy.data.objects.new('Cube.011', me_cube_011)
ob_cube_010 = bpy.data.objects.new('Cube.010', me_cube_010)
ob_cube_009 = bpy.data.objects.new('Cube.009', me_cube_009)
ob_cube_008 = bpy.data.objects.new('Cube.008', me_cube_008)
ob_cylinder = bpy.data.objects.new('Cylinder', me_cylinder_001)
ob_cylinder_001 = bpy.data.objects.new('Cylinder.001', me_cylinder_003)
ob_plane = bpy.data.objects.new('Plane', me_plane)
ob_vite = bpy.data.objects.new('vite', me_circle_004)
ob_vite_001 = bpy.data.objects.new('vite.001', me_circle_004)
ob_circle_002 = bpy.data.objects.new('Circle.002', me_circle_002)
ob_circle_001 = bpy.data.objects.new('Circle.001', me_circle_001)
ob_cube_005 = bpy.data.objects.new('Cube.005', me_cube_005)
ob_cube_007 = bpy.data.objects.new('Cube.007', me_cube_007)

# ---- transforms, parenting, visibility, modifiers, constraints
ob_plane_001.location = (11.8, 1.277, 0.8288)
ob_plane_001.rotation_euler = (-0.0, -1.571, 0.0)
ob_plane_001.scale = (-14.97, -14.97, -14.97)
ob_plane_001.lineart.crease_threshold = 0.0
ob_cube_006.location = (-0.1788, -0.532, 1.077)
ob_cube_006.rotation_euler = (-0.0, -1.571, 0.0)
ob_cube_006.scale = (0.03061, 0.02871, 0.02187)
ob_cube_006.lineart.crease_threshold = 0.0
_m = ob_cube_006.modifiers.new('Subsurf', 'SUBSURF')
_m.uv_smooth = 'PRESERVE_CORNERS'
_m.quality = 2
_m.show_only_control_edges = False
ob_cube_004.location = (-0.001181, -0.1889, 2.129)
ob_cube_004.rotation_euler = (-0.0, -1.571, 0.0)
ob_cube_004.scale = (2.1, 3.2, 0.05861)
ob_cube_004.lineart.crease_threshold = 0.0
ob_cube_012.location = (-0.0203, -0.5256, 0.5084)
ob_cube_012.rotation_euler = (-0.0, -1.571, 0.0)
ob_cube_012.scale = (0.4226, 0.3969, 0.07054)
ob_cube_012.lineart.crease_threshold = 0.0
_m = ob_cube_012.modifiers.new('Boolean', 'BOOLEAN')
_m.object = ob_cube_004
_m.operation = 'INTERSECT'
_m.solver = 'FAST'
ob_cube_003.location = (-0.0203, -0.5256, 1.449)
ob_cube_003.rotation_euler = (-0.0, -1.571, 0.0)
ob_cube_003.scale = (0.3996, 0.3969, 0.07054)
ob_cube_003.lineart.crease_threshold = 0.0
ob_cube_002.location = (-0.0203, -0.5244, 0.9879)
ob_cube_002.rotation_euler = (-0.0, -1.571, 0.0)
ob_cube_002.scale = (0.9409, 0.4176, 0.15)
ob_cube_002.lineart.crease_threshold = 0.0
ob_sun.location = (-14.29, 1.668, -2.372)
ob_sun.rotation_euler = (-0.0, -1.571, 0.0)
ob_sun.lineart.crease_threshold = 0.0
ob_cube_001.location = (-0.0203, 0.7761, 1.481)
ob_cube_001.rotation_euler = (-0.0, -1.571, 0.0)
ob_cube_001.scale = (0.5048, 0.7106, 0.0999)
ob_cube_001.lineart.crease_threshold = 0.0
ob_cube.location = (-0.0203, 0.7761, 1.481)
ob_cube.rotation_euler = (-0.0, -1.571, 0.0)
ob_cube.scale = (0.5, 0.7, 0.15)
ob_cube.lock_rotations_4d = False
ob_cube.empty_display_type = 'ARROWS'
ob_cube.lineart.crease_threshold = 0.0
ob_camera.location = (-5.021, -5.783, 14.07)
ob_camera.rotation_euler = (-0.4831, -0.2663, 1.571)
ob_camera.lock_rotations_4d = False
ob_camera.empty_display_type = 'ARROWS'
ob_camera.color = (0.0, 0.0, 0.0, 0.0)
ob_camera.display_type = 'WIRE'
ob_camera.lineart.crease_threshold = 0.0
ob_cube_011.location = (-0.2377, -0.2737, 1.9)
ob_cube_011.rotation_euler = (-3.553e-15, 4.371e-08, -1.571)
ob_cube_011.scale = (0.1079, 0.03747, 0.03626)
ob_cube_011.lock_rotations_4d = False
ob_cube_011.empty_display_type = 'ARROWS'
ob_cube_011.lineart.crease_threshold = 0.0
ob_cube_010.location = (-0.3088, -0.3961, 1.921)
ob_cube_010.rotation_euler = (0.002324, 0.0274, -2.601)
ob_cube_010.scale = (0.09564, 0.0108, 0.004535)
ob_cube_010.lineart.crease_threshold = 0.0
_m = ob_cube_010.modifiers.new('Subsurf', 'SUBSURF')
_m.uv_smooth = 'PRESERVE_CORNERS'
_m.quality = 2
_m.levels = 2
_m.show_only_control_edges = False
ob_cube_009.location = (-0.33, -0.4359, 1.948)
ob_cube_009.rotation_euler = (0.01722, 0.02144, -2.009)
ob_cube_009.scale = (0.002442, 0.002442, 0.001488)
ob_cube_009.lineart.crease_threshold = 0.0
_m = ob_cube_009.modifiers.new('Subsurf', 'SUBSURF')
_m.uv_smooth = 'PRESERVE_CORNERS'
_m.quality = 2
_m.levels = 2
_m.show_only_control_edges = False
ob_cube_008.location = (-0.2036, -0.3523, 1.961)
ob_cube_008.rotation_euler = (-0.006748, 0.02666, -3.164)
ob_cube_008.scale = (0.0009753, 0.0009753, 0.004568)
ob_cube_008.lineart.crease_threshold = 0.0
_m = ob_cube_008.modifiers.new('Subsurf', 'SUBSURF')
_m.uv_smooth = 'PRESERVE_CORNERS'
_m.quality = 2
_m.levels = 2
_m.show_only_control_edges = False
ob_cylinder.location = (2.746, -5.515, -1.544)
ob_cylinder.rotation_euler = (0.01722, 0.02144, -2.009)
ob_cylinder.scale = (0.005514, 0.005514, 0.00336)
ob_cylinder.lineart.crease_threshold = 0.0
_m = ob_cylinder.modifiers.new('Subsurf', 'SUBSURF')
_m.uv_smooth = 'PRESERVE_CORNERS'
_m.quality = 2
_m.show_only_control_edges = False
ob_cylinder_001.location = (-0.3223, -0.431, 1.951)
ob_cylinder_001.rotation_euler = (0.7709, 1.661, -1.786)
ob_cylinder_001.scale = (0.003835, 0.003626, 0.005819)
ob_cylinder_001.lineart.crease_threshold = 0.0
_m = ob_cylinder_001.modifiers.new('Subsurf', 'SUBSURF')
_m.uv_smooth = 'PRESERVE_CORNERS'
_m.quality = 2
_m.show_only_control_edges = False
_m = ob_cylinder_001.modifiers.new('Boolean', 'BOOLEAN')
_m.solver = 'FAST'
ob_plane.location = (-0.1986, -0.3531, 1.957)
ob_plane.rotation_euler = (-0.02663, -0.00684, -4.738)
ob_plane.scale = (0.007206, 0.008677, 0.007827)
ob_plane.lineart.crease_threshold = 0.0
_m = ob_plane.modifiers.new('Subsurf', 'SUBSURF')
_m.uv_smooth = 'PRESERVE_CORNERS'
_m.quality = 2
_m.levels = 2
_m.show_only_control_edges = False
ob_vite.location = (2.785, -5.623, -1.523)
ob_vite.rotation_euler = (1.49, -4.423, -1.664)
ob_vite.scale = (0.0009499, 0.0009957, 0.0008757)
ob_vite.lineart.crease_threshold = 0.0
_m = ob_vite.modifiers.new('Mirror', 'MIRROR')
_m.use_axis = (False, True, False)
ob_vite_001.location = (-0.1931, -0.365, 1.962)
ob_vite_001.rotation_euler = (1.49, -4.423, -1.664)
ob_vite_001.scale = (0.0009499, 0.0009957, 0.0008757)
ob_vite_001.lineart.crease_threshold = 0.0
_m = ob_vite_001.modifiers.new('Mirror', 'MIRROR')
_m.use_axis = (False, True, False)
ob_circle_002.location = (-3.074, -7.683, 0.1464)
ob_circle_002.scale = (0.1419, 0.121, 0.12)
ob_circle_002.lineart.crease_threshold = 0.0
ob_circle_001.location = (-3.074, -6.656, 0.1464)
ob_circle_001.scale = (0.1419, 0.121, 0.12)
ob_circle_001.lineart.crease_threshold = 0.0
ob_cube_005.location = (-2.999, -7.561, 0.1966)
ob_cube_005.rotation_euler = (0.0, -0.0, 1.571)
ob_cube_005.lineart.crease_threshold = 0.0
_m = ob_cube_005.modifiers.new('Subsurf', 'SUBSURF')
_m.uv_smooth = 'PRESERVE_CORNERS'
_m.quality = 2
_m.levels = 2
_m.show_only_control_edges = False
ob_cube_007.location = (10.63, -2.363, 0.6906)
ob_cube_007.scale = (0.2623, 0.2623, 0.2623)
ob_cube_007.lineart.crease_threshold = 0.0
_m = ob_cube_007.modifiers.new('Subsurf', 'SUBSURF')
_m.uv_smooth = 'PRESERVE_CORNERS'
_m.quality = 2
_m.levels = 5
_m.show_only_control_edges = False

# ---- collection membership
col_collection_1.objects.link(ob_plane_001)
col_collection_1.objects.link(ob_cube_006)
col_collection_1.objects.link(ob_cube_004)
col_collection_1.objects.link(ob_cube_012)
col_collection_1.objects.link(ob_cube_003)
col_collection_1.objects.link(ob_cube_002)
col_collection_1.objects.link(ob_sun)
col_collection_1.objects.link(ob_cube_001)
col_collection_1.objects.link(ob_cube)
col_collection_1.objects.link(ob_camera)
col_collection_1.objects.link(ob_cube_011)
col_collection_1.objects.link(ob_cube_010)
col_collection_1.objects.link(ob_cube_009)
col_collection_1.objects.link(ob_cube_008)
col_collection_1.objects.link(ob_cylinder)
col_collection_1.objects.link(ob_cylinder_001)
col_collection_1.objects.link(ob_plane)
col_collection_1.objects.link(ob_vite)
col_collection_1.objects.link(ob_vite_001)
col_collection_2.objects.link(ob_circle_002)
col_collection_2.objects.link(ob_circle_001)
col_collection_2.objects.link(ob_cube_005)
col_collection_3.objects.link(ob_cube_007)

# ---- scene / render settings (as saved in the file)
scene.camera = ob_camera
scene.frame_start = 1; scene.frame_end = 250; scene.frame_set(1)
scene.render.engine = 'CYCLES'
scene.render.resolution_percentage = 50
scene.render.dither_intensity = 0.0
scene.cycles.use_denoising = False
scene.cycles.samples = 364
scene.cycles.sampling_pattern = 'TABULATED_SOBOL'
scene.cycles.use_adaptive_sampling = False
scene.cycles.use_light_tree = False
scene.cycles.blur_glossy = 0.0
scene.cycles.sample_clamp_indirect = 0.0
scene.view_settings.view_transform = 'Standard'
bpy.context.view_layer.update()
